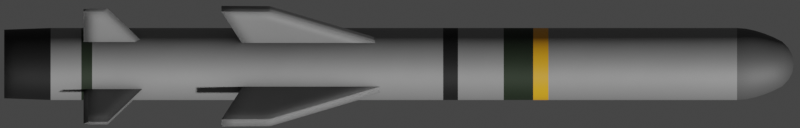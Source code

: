 # Source: Otomat.blend  (saved by Blender 3.4.6; exported with 4.5.12 LTS)
import bpy
from mathutils import Matrix  # noqa: F401  (used for matrix-valued properties, if any)

bpy.ops.wm.read_factory_settings(use_empty=True)
scene = bpy.context.scene
scene.name = 'Scene'

# ---- collections
col_collection = bpy.data.collections.new('Collection'); scene.collection.children.link(col_collection)

# ---- materials (node trees are filled in below, after node groups)
mat_main = bpy.data.materials.new('Main')
mat_black = bpy.data.materials.new('Black')
mat_green = bpy.data.materials.new('Green')
mat_gray = bpy.data.materials.new('Gray')
mat_material = bpy.data.materials.new('Material')

# ---- node groups
ng_mk48_shader = bpy.data.node_groups.new('Mk48 Shader', 'ShaderNodeTree')
_s = ng_mk48_shader.interface.new_socket(name='BSDF', in_out='OUTPUT', socket_type='NodeSocketShader')
_s = ng_mk48_shader.interface.new_socket(name='Color', in_out='INPUT', socket_type='NodeSocketColor')
_s.default_value = (0.2529, 0.2529, 0.2529, 1.0)
_s = ng_mk48_shader.interface.new_socket(name='Roughness', in_out='INPUT', socket_type='NodeSocketFloat')
_s.subtype = 'FACTOR'
_s.default_value = 0.5
_s.min_value = 0.0
_s.max_value = 1.0
_s = ng_mk48_shader.interface.new_socket(name='Metallic', in_out='INPUT', socket_type='NodeSocketFloat')
_s.subtype = 'FACTOR'
_s.default_value = 1.0
_s.min_value = 0.0
_s.max_value = 1.0
_N = ng_mk48_shader.nodes; _L = ng_mk48_shader.links
n0 = _N.new('NodeGroupOutput'); n0.name = 'Group Output'; n0.location = (421, 0)
n1 = _N.new('ShaderNodeBsdfPrincipled'); n1.name = 'Principled BSDF'; n1.location = (131, 46)
n1.distribution = 'GGX'
n1.subsurface_method = 'BURLEY'
n1.inputs[3].default_value = 1.45
n1.inputs[27].default_value = (0.0, 0.0, 0.0, 1.0)
n1.inputs[28].default_value = 1.0
n2 = _N.new('ShaderNodeAmbientOcclusion'); n2.name = 'Ambient Occlusion'; n2.location = (-85, 128)
n2.samples = 8
n3 = _N.new('ShaderNodeBevel'); n3.name = 'Bevel'; n3.location = (-265, -248)
n3.inputs[0].default_value = 0.1
n4 = _N.new('NodeGroupInput'); n4.name = 'Mk48 Shader'; n4.location = (-468, -27)
n5 = _N.new('ShaderNodeNewGeometry'); n5.name = 'Geometry'; n5.location = (-875, -245)
n6 = _N.new('ShaderNodeBump'); n6.name = 'Bump'; n6.location = (-470, -299)
n6.inputs[0].default_value = 0.01
n6.inputs[1].default_value = 1.0
n6.inputs[2].default_value = 1.0
n7 = _N.new('ShaderNodeTexNoise'); n7.name = 'Noise Texture'; n7.location = (-671, -234)
n7.inputs[2].default_value = 2.0
_L.new(n1.outputs[0], n0.inputs[0])
_L.new(n2.outputs[0], n1.inputs[0])
_L.new(n4.outputs[0], n2.inputs[0])
_L.new(n4.outputs[1], n1.inputs[2])
_L.new(n4.outputs[2], n1.inputs[1])
_L.new(n3.outputs[0], n2.inputs[2])
_L.new(n5.outputs[0], n7.inputs[0])
_L.new(n7.outputs[0], n6.inputs[3])
_L.new(n6.outputs[0], n3.inputs[1])
_L.new(n3.outputs[0], n1.inputs[5])
n0.is_active_output = True
ng_auto_smooth = bpy.data.node_groups.new('Auto Smooth', 'GeometryNodeTree')
_s = ng_auto_smooth.interface.new_socket(name='Geometry', in_out='OUTPUT', socket_type='NodeSocketGeometry')
_s = ng_auto_smooth.interface.new_socket(name='Geometry', in_out='INPUT', socket_type='NodeSocketGeometry')
_s = ng_auto_smooth.interface.new_socket(name='Angle', in_out='INPUT', socket_type='NodeSocketFloat')
_s.subtype = 'ANGLE'
_s.min_value = 0.0
_s.max_value = 3.142
ng_auto_smooth.is_modifier = True
_N = ng_auto_smooth.nodes; _L = ng_auto_smooth.links
n0 = _N.new('NodeGroupOutput'); n0.name = 'Group Output'; n0.location = (480, -100)
n1 = _N.new('NodeGroupInput'); n1.name = 'Group Input'; n1.location = (-420, -300)
n2 = _N.new('NodeGroupInput'); n2.name = 'Group Input.001'; n2.location = (-60, -100)
n3 = _N.new('GeometryNodeSetShadeSmooth'); n3.name = 'Set Shade Smooth'; n3.location = (120, -100)
n3.domain = 'EDGE'
n4 = _N.new('GeometryNodeSetShadeSmooth'); n4.name = 'Set Shade Smooth.001'; n4.location = (300, -100)
n5 = _N.new('GeometryNodeInputMeshEdgeAngle'); n5.name = 'Edge Angle'; n5.location = (-420, -220)
n6 = _N.new('GeometryNodeInputEdgeSmooth'); n6.name = 'Is Edge Smooth'; n6.location = (-60, -160)
n7 = _N.new('GeometryNodeInputShadeSmooth'); n7.name = 'Is Face Smooth'; n7.location = (-240, -340)
n8 = _N.new('FunctionNodeBooleanMath'); n8.name = 'Boolean Math'; n8.location = (-60, -220)
n9 = _N.new('FunctionNodeCompare'); n9.name = 'Compare'; n9.location = (-240, -180)
n9.operation = 'LESS_EQUAL'
_L.new(n5.outputs[0], n9.inputs[0])
_L.new(n4.outputs[0], n0.inputs[0])
_L.new(n1.outputs[1], n9.inputs[1])
_L.new(n9.outputs[0], n8.inputs[0])
_L.new(n7.outputs[0], n8.inputs[1])
_L.new(n2.outputs[0], n3.inputs[0])
_L.new(n6.outputs[0], n3.inputs[1])
_L.new(n3.outputs[0], n4.inputs[0])
_L.new(n8.outputs[0], n3.inputs[2])
n0.is_active_output = True

# ---- material node trees
mat_main.use_nodes = True; mat_main.node_tree.nodes.clear()
_N = mat_main.node_tree.nodes; _L = mat_main.node_tree.links
n0 = _N.new('ShaderNodeOutputMaterial'); n0.name = 'Material Output'; n0.location = (300, 300)
n1 = _N.new('ShaderNodeGroup'); n1.name = 'Mk48 Shader'; n1.location = (95, 311)
n1.label = 'Mk48 Shader'
n1.node_tree = ng_mk48_shader
n1.inputs[0].default_value = (0.3032, 0.3032, 0.3032, 0.0)
n1.inputs[1].default_value = 0.65
n1.inputs[2].default_value = 0.4
_L.new(n1.outputs[0], n0.inputs[0])
n0.is_active_output = True
mat_black.use_nodes = True; mat_black.node_tree.nodes.clear()
_N = mat_black.node_tree.nodes; _L = mat_black.node_tree.links
n0 = _N.new('ShaderNodeOutputMaterial'); n0.name = 'Material Output'; n0.location = (300, 300)
n1 = _N.new('ShaderNodeGroup'); n1.name = 'Mk48 Shader'; n1.location = (95, 311)
n1.label = 'Mk48 Shader'
n1.node_tree = ng_mk48_shader
n1.inputs[0].default_value = (0.01341, 0.01341, 0.01341, 0.0)
n1.inputs[1].default_value = 0.65
n1.inputs[2].default_value = 0.4
_L.new(n1.outputs[0], n0.inputs[0])
n0.is_active_output = True
mat_green.use_nodes = True; mat_green.node_tree.nodes.clear()
_N = mat_green.node_tree.nodes; _L = mat_green.node_tree.links
n0 = _N.new('ShaderNodeOutputMaterial'); n0.name = 'Material Output'; n0.location = (300, 300)
n1 = _N.new('ShaderNodeGroup'); n1.name = 'Mk48 Shader'; n1.location = (95, 311)
n1.label = 'Mk48 Shader'
n1.node_tree = ng_mk48_shader
n1.inputs[0].default_value = (0.01964, 0.03106, 0.01675, 0.0)
n1.inputs[1].default_value = 0.65
n1.inputs[2].default_value = 0.4
_L.new(n1.outputs[0], n0.inputs[0])
n0.is_active_output = True
mat_gray.use_nodes = True; mat_gray.node_tree.nodes.clear()
_N = mat_gray.node_tree.nodes; _L = mat_gray.node_tree.links
n0 = _N.new('ShaderNodeOutputMaterial'); n0.name = 'Material Output'; n0.location = (300, 300)
n1 = _N.new('ShaderNodeGroup'); n1.name = 'Mk48 Shader'; n1.location = (95, 311)
n1.label = 'Mk48 Shader'
n1.node_tree = ng_mk48_shader
n1.inputs[0].default_value = (0.1193, 0.1193, 0.1193, 0.0)
n1.inputs[1].default_value = 0.65
n1.inputs[2].default_value = 0.4
_L.new(n1.outputs[0], n0.inputs[0])
n0.is_active_output = True
mat_material.use_nodes = True; mat_material.node_tree.nodes.clear()
_N = mat_material.node_tree.nodes; _L = mat_material.node_tree.links
n0 = _N.new('ShaderNodeBsdfPrincipled'); n0.name = 'Principled BSDF'; n0.location = (10, 300)
n0.distribution = 'GGX'
n0.subsurface_method = 'RANDOM_WALK_SKIN'
n0.inputs[0].default_value = (0.8, 0.3671, 0.01294, 1.0)
n0.inputs[3].default_value = 1.45
n0.inputs[27].default_value = (0.0, 0.0, 0.0, 1.0)
n0.inputs[28].default_value = 1.0
n1 = _N.new('ShaderNodeOutputMaterial'); n1.name = 'Material Output'; n1.location = (300, 300)
_L.new(n0.outputs[0], n1.inputs[0])
n1.is_active_output = True

# ---- world
world_world = bpy.data.worlds.new('World'); scene.world = world_world
world_world.use_sun_shadow = False
world_world.sun_shadow_jitter_overblur = 0.0

# ---- cameras
cam_camera = bpy.data.cameras.new('Camera')
cam_camera.type = 'ORTHO'
cam_camera.clip_end = 100.0
cam_camera.ortho_scale = 4.5
cam_camera.show_mist = True

# ---- meshes
me_cylinder = bpy.data.meshes.new('Cylinder')
me_cylinder.from_pydata([(-1.981e-08, 0.1256, -1.9), (1.061e-08, 0.007892, 1.825), (0.0245, 0.1232, -1.9), (0.00154, 0.00774, 1.825), (0.04806, 0.116, -1.9), (0.00302, 0.007291, 1.825), (0.06978, 0.1044, -1.9), (0.004385, 0.006562, 1.825), (0.08881, 0.08881, -1.9), (0.00558, 0.00558, 1.825), (0.1044, 0.06978, -1.9), (0.006562, 0.004385, 1.825), (0.116, 0.04806, -1.9), (0.007291, 0.00302, 1.825), (0.1232, 0.0245, -1.9), (0.00774, 0.00154, 1.825), (0.1256, 6.281e-09, -1.9), (0.007892, 5.122e-08, 1.825), (0.1232, -0.0245, -1.9), (0.00774, -0.00154, 1.825), (0.116, -0.04806, -1.9), (0.007291, -0.00302, 1.825), (0.1044, -0.06978, -1.9), (0.006562, -0.004384, 1.825), (0.08881, -0.08881, -1.9), (0.00558, -0.00558, 1.825), (0.06978, -0.1044, -1.9), (0.004385, -0.006562, 1.825), (0.04806, -0.116, -1.9), (0.00302, -0.007291, 1.825), (0.0245, -0.1232, -1.9), (0.00154, -0.00774, 1.825), (-4.385e-08, -0.1256, -1.9), (8.04e-09, -0.007892, 1.825), (-0.0245, -0.1232, -1.9), (-0.00154, -0.00774, 1.825), (-0.04806, -0.116, -1.9), (-0.00302, -0.007291, 1.825), (-0.06978, -0.1044, -1.9), (-0.004385, -0.006562, 1.825), (-0.08881, -0.08881, -1.9), (-0.00558, -0.00558, 1.825), (-0.1044, -0.06978, -1.9), (-0.006562, -0.004384, 1.825), (-0.116, -0.04806, -1.9), (-0.007291, -0.00302, 1.825), (-0.1232, -0.0245, -1.9), (-0.00774, -0.00154, 1.825), (-0.1256, 1.242e-07, -1.9), (-0.007892, 5.824e-08, 1.825), (-0.1232, 0.0245, -1.9), (-0.00774, 0.00154, 1.825), (-0.116, 0.04806, -1.9), (-0.007291, 0.00302, 1.825), (-0.1044, 0.06978, -1.9), (-0.006562, 0.004385, 1.825), (-0.08881, 0.08881, -1.9), (-0.00558, 0.00558, 1.825), (-0.06978, 0.1044, -1.9), (-0.004384, 0.006562, 1.825), (-0.04806, 0.116, -1.9), (-0.00302, 0.007291, 1.825), (-0.0245, 0.1232, -1.9), (-0.00154, 0.00774, 1.825), (0.0, 0.17, 1.558), (0.03317, 0.1667, 1.558), (0.06506, 0.1571, 1.558), (0.09445, 0.1413, 1.558), (0.1202, 0.1202, 1.558), (0.1413, 0.09445, 1.558), (0.1571, 0.06506, 1.558), (0.1667, 0.03317, 1.558), (0.17, 1.283e-08, 1.558), (0.1667, -0.03317, 1.558), (0.1571, -0.06506, 1.558), (0.1413, -0.09445, 1.558), (0.1202, -0.1202, 1.558), (0.09445, -0.1413, 1.558), (0.06506, -0.1571, 1.558), (0.03317, -0.1667, 1.558), (-5.539e-08, -0.17, 1.558), (-0.03317, -0.1667, 1.558), (-0.06506, -0.1571, 1.558), (-0.09445, -0.1413, 1.558), (-0.1202, -0.1202, 1.558), (-0.1413, -0.09445, 1.558), (-0.1571, -0.06506, 1.558), (-0.1667, -0.03317, 1.558), (-0.17, 1.642e-07, 1.558), (-0.1667, 0.03317, 1.558), (-0.1571, 0.06506, 1.558), (-0.1413, 0.09445, 1.558), (-0.1202, 0.1202, 1.558), (-0.09445, 0.1413, 1.558), (-0.06506, 0.1571, 1.558), (-0.03317, 0.1667, 1.558), (3.625e-09, 0.127, 1.729), (0.02477, 0.1245, 1.729), (0.0486, 0.1173, 1.729), (0.07055, 0.1056, 1.729), (0.08979, 0.08979, 1.729), (0.1056, 0.07055, 1.729), (0.1173, 0.0486, 1.729), (0.1245, 0.02477, 1.729), (0.127, 2.302e-08, 1.729), (0.1245, -0.02477, 1.729), (0.1173, -0.0486, 1.729), (0.1056, -0.07055, 1.729), (0.08979, -0.08979, 1.729), (0.07055, -0.1056, 1.729), (0.0486, -0.1173, 1.729), (0.02477, -0.1245, 1.729), (-3.775e-08, -0.127, 1.729), (-0.02477, -0.1245, 1.729), (-0.0486, -0.1173, 1.729), (-0.07055, -0.1056, 1.729), (-0.08979, -0.08979, 1.729), (-0.1056, -0.07055, 1.729), (-0.1173, -0.0486, 1.729), (-0.1245, -0.02477, 1.729), (-0.127, 1.36e-07, 1.729), (-0.1245, 0.02477, 1.729), (-0.1173, 0.0486, 1.729), (-0.1056, 0.07055, 1.729), (-0.08979, 0.08979, 1.729), (-0.07055, 0.1056, 1.729), (-0.0486, 0.1173, 1.729), (-0.02477, 0.1245, 1.729), (6.647e-09, 0.07475, 1.801), (0.01458, 0.07332, 1.801), (0.02861, 0.06906, 1.801), (0.04153, 0.06215, 1.801), (0.05286, 0.05286, 1.801), (0.06215, 0.04153, 1.801), (0.06906, 0.02861, 1.801), (0.07332, 0.01458, 1.801), (0.07475, 3.534e-08, 1.801), (0.07332, -0.01458, 1.801), (0.06906, -0.02861, 1.801), (0.06215, -0.04153, 1.801), (0.05286, -0.05286, 1.801), (0.04153, -0.06215, 1.801), (0.02861, -0.06906, 1.801), (0.01458, -0.07332, 1.801), (-1.771e-08, -0.07475, 1.801), (-0.01458, -0.07332, 1.801), (-0.02861, -0.06906, 1.801), (-0.04153, -0.06215, 1.801), (-0.05286, -0.05286, 1.801), (-0.06215, -0.04153, 1.801), (-0.06906, -0.02861, 1.801), (-0.07332, -0.01458, 1.801), (-0.07475, 1.019e-07, 1.801), (-0.07332, 0.01458, 1.801), (-0.06906, 0.02861, 1.801), (-0.06215, 0.04153, 1.801), (-0.05286, 0.05286, 1.801), (-0.04153, 0.06215, 1.801), (-0.02861, 0.06906, 1.801), (-0.01458, 0.07332, 1.801), (0.03073, 0.1545, 1.643), (0.06028, 0.1455, 1.643), (0.08751, 0.131, 1.643), (0.1114, 0.1114, 1.643), (0.131, 0.08751, 1.643), (0.1455, 0.06028, 1.643), (0.1545, 0.03073, 1.643), (0.1575, 1.551e-08, 1.643), (0.1545, -0.03073, 1.643), (0.1455, -0.06028, 1.643), (0.131, -0.08751, 1.643), (0.1114, -0.1114, 1.643), (0.08751, -0.131, 1.643), (0.06028, -0.1455, 1.643), (0.03073, -0.1545, 1.643), (-5.027e-08, -0.1575, 1.643), (-0.03073, -0.1545, 1.643), (-0.06028, -0.1455, 1.643), (-0.08751, -0.131, 1.643), (-0.1114, -0.1114, 1.643), (-0.131, -0.08751, 1.643), (-0.1455, -0.06028, 1.643), (-0.1545, -0.03073, 1.643), (-0.1575, 1.557e-07, 1.643), (-0.1545, 0.03073, 1.643), (-0.1455, 0.06028, 1.643), (-0.131, 0.08751, 1.643), (-0.1114, 0.1114, 1.643), (-0.08751, 0.131, 1.643), (-0.06028, 0.1455, 1.643), (-0.03073, 0.1545, 1.643), (1.054e-09, 0.1575, 1.643), (0.03248, 0.1633, 1.601), (0.06371, 0.1538, 1.601), (0.09249, 0.1384, 1.601), (0.1177, 0.1177, 1.601), (0.1384, 0.09249, 1.601), (0.1538, 0.06371, 1.601), (0.1633, 0.03248, 1.601), (0.1665, 1.346e-08, 1.601), (0.1633, -0.03248, 1.601), (0.1538, -0.06371, 1.601), (0.1384, -0.09249, 1.601), (0.1177, -0.1177, 1.601), (0.09249, -0.1384, 1.601), (0.06371, -0.1538, 1.601), (0.03248, -0.1633, 1.601), (-5.401e-08, -0.1665, 1.601), (-0.03248, -0.1633, 1.601), (-0.06371, -0.1538, 1.601), (-0.09249, -0.1384, 1.601), (-0.1177, -0.1177, 1.601), (-0.1384, -0.09249, 1.601), (-0.1538, -0.06371, 1.601), (-0.1633, -0.03248, 1.601), (-0.1665, 1.616e-07, 1.601), (-0.1633, 0.03248, 1.601), (-0.1538, 0.06371, 1.601), (-0.1384, 0.09249, 1.601), (-0.1177, 0.1177, 1.601), (-0.09249, 0.1384, 1.601), (-0.06371, 0.1538, 1.601), (-0.03248, 0.1633, 1.601), (2.417e-10, 0.1665, 1.601), (2.109e-09, 0.1441, 1.686), (0.02811, 0.1413, 1.686), (0.05514, 0.1331, 1.686), (0.08006, 0.1198, 1.686), (0.1019, 0.1019, 1.686), (0.1198, 0.08006, 1.686), (0.1331, 0.05514, 1.686), (0.1413, 0.02811, 1.686), (0.1441, 1.888e-08, 1.686), (0.1413, -0.02811, 1.686), (0.1331, -0.05514, 1.686), (0.1198, -0.08006, 1.686), (0.1019, -0.1019, 1.686), (0.08006, -0.1198, 1.686), (0.05514, -0.1331, 1.686), (0.02811, -0.1413, 1.686), (-4.484e-08, -0.1441, 1.686), (-0.02811, -0.1413, 1.686), (-0.05514, -0.1331, 1.686), (-0.08006, -0.1198, 1.686), (-0.1019, -0.1019, 1.686), (-0.1198, -0.08006, 1.686), (-0.1331, -0.05514, 1.686), (-0.1413, -0.02811, 1.686), (-0.1441, 1.471e-07, 1.686), (-0.1413, 0.02811, 1.686), (-0.1331, 0.05514, 1.686), (-0.1198, 0.08006, 1.686), (-0.1019, 0.1019, 1.686), (-0.08006, 0.1198, 1.686), (-0.05514, 0.1331, 1.686), (-0.02811, 0.1413, 1.686), (0.02051, 0.1031, 1.772), (0.04024, 0.09714, 1.772), (0.05842, 0.08742, 1.772), (0.07435, 0.07435, 1.772), (0.08742, 0.05842, 1.772), (0.09714, 0.04024, 1.772), (0.1031, 0.02051, 1.772), (0.1051, 2.809e-08, 1.772), (0.1031, -0.02051, 1.772), (0.09714, -0.04024, 1.772), (0.08742, -0.05842, 1.772), (0.07435, -0.07435, 1.772), (0.05842, -0.08742, 1.772), (0.04024, -0.09714, 1.772), (0.02051, -0.1031, 1.772), (-2.941e-08, -0.1051, 1.772), (-0.02051, -0.1031, 1.772), (-0.04024, -0.09714, 1.772), (-0.05842, -0.08742, 1.772), (-0.07435, -0.07435, 1.772), (-0.08742, -0.05842, 1.772), (-0.09714, -0.04024, 1.772), (-0.1031, -0.02051, 1.772), (-0.1051, 1.217e-07, 1.772), (-0.1031, 0.02051, 1.772), (-0.09714, 0.04024, 1.772), (-0.08742, 0.05842, 1.772), (-0.07435, 0.07435, 1.772), (-0.05842, 0.08742, 1.772), (-0.04024, 0.09714, 1.772), (-0.02051, 0.1031, 1.772), (4.851e-09, 0.1051, 1.772), (0.03317, 0.1667, -1.681), (0.06506, 0.1571, -1.681), (0.09445, 0.1413, -1.681), (0.1202, 0.1202, -1.681), (0.1413, 0.09445, -1.681), (0.1571, 0.06506, -1.681), (0.1667, 0.03317, -1.681), (0.17, 1.283e-08, -1.681), (0.1667, -0.03317, -1.681), (0.1571, -0.06506, -1.681), (0.1413, -0.09445, -1.681), (0.1202, -0.1202, -1.681), (0.09445, -0.1413, -1.681), (0.06506, -0.1571, -1.681), (0.03317, -0.1667, -1.681), (-5.539e-08, -0.17, -1.681), (-0.03317, -0.1667, -1.681), (-0.06506, -0.1571, -1.681), (-0.09445, -0.1413, -1.681), (-0.1202, -0.1202, -1.681), (-0.1413, -0.09445, -1.681), (-0.1571, -0.06506, -1.681), (-0.1667, -0.03317, -1.681), (-0.17, 1.642e-07, -1.681), (-0.1667, 0.03317, -1.681), (-0.1571, 0.06506, -1.681), (-0.1413, 0.09445, -1.681), (-0.1202, 0.1202, -1.681), (-0.09445, 0.1413, -1.681), (-0.06506, 0.1571, -1.681), (-0.03317, 0.1667, -1.681), (0.0, 0.17, -1.681), (0.0, 0.17, 0.1712), (0.03317, 0.1667, 0.1712), (0.06506, 0.1571, 0.1712), (0.09445, 0.1413, 0.1712), (0.1202, 0.1202, 0.1712), (0.1413, 0.09445, 0.1712), (0.1571, 0.06506, 0.1712), (0.1667, 0.03317, 0.1712), (0.17, 1.283e-08, 0.1712), (0.1667, -0.03317, 0.1712), (0.1571, -0.06506, 0.1712), (0.1413, -0.09445, 0.1712), (0.1202, -0.1202, 0.1712), (0.09445, -0.1413, 0.1712), (0.06506, -0.1571, 0.1712), (0.03317, -0.1667, 0.1712), (-5.539e-08, -0.17, 0.1712), (-0.03317, -0.1667, 0.1712), (-0.06506, -0.1571, 0.1712), (-0.09445, -0.1413, 0.1712), (-0.1202, -0.1202, 0.1712), (-0.1413, -0.09445, 0.1712), (-0.1571, -0.06506, 0.1712), (-0.1667, -0.03317, 0.1712), (-0.17, 1.642e-07, 0.1712), (-0.1667, 0.03317, 0.1712), (-0.1571, 0.06506, 0.1712), (-0.1413, 0.09445, 0.1712), (-0.1202, 0.1202, 0.1712), (-0.09445, 0.1413, 0.1712), (-0.06506, 0.1571, 0.1712), (-0.03317, 0.1667, 0.1712), (0.0, 0.17, 0.241), (0.03317, 0.1667, 0.241), (0.06506, 0.1571, 0.241), (0.09445, 0.1413, 0.241), (0.1202, 0.1202, 0.241), (0.1413, 0.09445, 0.241), (0.1571, 0.06506, 0.241), (0.1667, 0.03317, 0.241), (0.17, 1.283e-08, 0.241), (0.1667, -0.03317, 0.241), (0.1571, -0.06506, 0.241), (0.1413, -0.09445, 0.241), (0.1202, -0.1202, 0.241), (0.09445, -0.1413, 0.241), (0.06506, -0.1571, 0.241), (0.03317, -0.1667, 0.241), (-5.539e-08, -0.17, 0.241), (-0.03317, -0.1667, 0.241), (-0.06506, -0.1571, 0.241), (-0.09445, -0.1413, 0.241), (-0.1202, -0.1202, 0.241), (-0.1413, -0.09445, 0.241), (-0.1571, -0.06506, 0.241), (-0.1667, -0.03317, 0.241), (-0.17, 1.642e-07, 0.241), (-0.1667, 0.03317, 0.241), (-0.1571, 0.06506, 0.241), (-0.1413, 0.09445, 0.241), (-0.1202, 0.1202, 0.241), (-0.09445, 0.1413, 0.241), (-0.06506, 0.1571, 0.241), (-0.03317, 0.1667, 0.241), (0.0, 0.17, 0.4568), (0.03317, 0.1667, 0.4568), (0.06506, 0.1571, 0.4568), (0.09445, 0.1413, 0.4568), (0.1202, 0.1202, 0.4568), (0.1413, 0.09445, 0.4568), (0.1571, 0.06506, 0.4568), (0.1667, 0.03317, 0.4568), (0.17, 1.283e-08, 0.4568), (0.1667, -0.03317, 0.4568), (0.1571, -0.06506, 0.4568), (0.1413, -0.09445, 0.4568), (0.1202, -0.1202, 0.4568), (0.09445, -0.1413, 0.4568), (0.06506, -0.1571, 0.4568), (0.03317, -0.1667, 0.4568), (-5.539e-08, -0.17, 0.4568), (-0.03317, -0.1667, 0.4568), (-0.06506, -0.1571, 0.4568), (-0.09445, -0.1413, 0.4568), (-0.1202, -0.1202, 0.4568), (-0.1413, -0.09445, 0.4568), (-0.1571, -0.06506, 0.4568), (-0.1667, -0.03317, 0.4568), (-0.17, 1.642e-07, 0.4568), (-0.1667, 0.03317, 0.4568), (-0.1571, 0.06506, 0.4568), (-0.1413, 0.09445, 0.4568), (-0.1202, 0.1202, 0.4568), (-0.09445, 0.1413, 0.4568), (-0.06506, 0.1571, 0.4568), (-0.03317, 0.1667, 0.4568), (0.0, 0.17, 0.6678), (0.03317, 0.1667, 0.6678), (0.06506, 0.1571, 0.6678), (0.09445, 0.1413, 0.6678), (0.1202, 0.1202, 0.6678), (0.1413, 0.09445, 0.6678), (0.1571, 0.06506, 0.6678), (0.1667, 0.03317, 0.6678), (0.17, 1.283e-08, 0.6678), (0.1667, -0.03317, 0.6678), (0.1571, -0.06506, 0.6678), (0.1413, -0.09445, 0.6678), (0.1202, -0.1202, 0.6678), (0.09445, -0.1413, 0.6678), (0.06506, -0.1571, 0.6678), (0.03317, -0.1667, 0.6678), (-5.539e-08, -0.17, 0.6678), (-0.03317, -0.1667, 0.6678), (-0.06506, -0.1571, 0.6678), (-0.09445, -0.1413, 0.6678), (-0.1202, -0.1202, 0.6678), (-0.1413, -0.09445, 0.6678), (-0.1571, -0.06506, 0.6678), (-0.1667, -0.03317, 0.6678), (-0.17, 1.642e-07, 0.6678), (-0.1667, 0.03317, 0.6678), (-0.1571, 0.06506, 0.6678), (-0.1413, 0.09445, 0.6678), (-0.1202, 0.1202, 0.6678), (-0.09445, 0.1413, 0.6678), (-0.06506, 0.1571, 0.6678), (-0.03317, 0.1667, 0.6678), (6.27e-10, 0.162, -1.9), (0.0316, 0.1589, -1.9), (0.06199, 0.1497, -1.9), (0.09, 0.1347, -1.9), (0.1145, 0.1145, -1.9), (0.1347, 0.09, -1.9), (0.1497, 0.06199, -1.9), (0.1589, 0.0316, -1.9), (0.162, 1.473e-08, -1.9), (0.1589, -0.0316, -1.9), (0.1497, -0.06199, -1.9), (0.1347, -0.09, -1.9), (0.1145, -0.1145, -1.9), (0.09, -0.1347, -1.9), (0.06199, -0.1497, -1.9), (0.0316, -0.1589, -1.9), (-5.216e-08, -0.162, -1.9), (-0.0316, -0.1589, -1.9), (-0.06199, -0.1497, -1.9), (-0.09, -0.1347, -1.9), (-0.1145, -0.1145, -1.9), (-0.1347, -0.09, -1.9), (-0.1497, -0.06199, -1.9), (-0.1589, -0.0316, -1.9), (-0.162, 1.589e-07, -1.9), (-0.1589, 0.0316, -1.9), (-0.1497, 0.06199, -1.9), (-0.1347, 0.09, -1.9), (-0.1145, 0.1145, -1.9), (-0.09, 0.1347, -1.9), (-0.06199, 0.1497, -1.9), (-0.0316, 0.1589, -1.9), (1.104e-07, 0.1256, -1.828), (0.0245, 0.1232, -1.828), (0.04806, 0.116, -1.828), (0.06978, 0.1044, -1.828), (0.08881, 0.08881, -1.828), (0.1044, 0.06978, -1.828), (0.116, 0.04806, -1.828), (0.1232, 0.0245, -1.828), (0.1256, 6.281e-09, -1.828), (0.1232, -0.0245, -1.828), (0.116, -0.04806, -1.828), (0.1044, -0.06978, -1.828), (0.08881, -0.08881, -1.828), (0.06978, -0.1044, -1.828), (0.04806, -0.116, -1.828), (0.0245, -0.1232, -1.828), (8.639e-08, -0.1256, -1.828), (-0.0245, -0.1232, -1.828), (-0.04806, -0.116, -1.828), (-0.06978, -0.1044, -1.828), (-0.08881, -0.08881, -1.828), (-0.1044, -0.06978, -1.828), (-0.116, -0.04806, -1.828), (-0.1232, -0.0245, -1.828), (-0.1256, 1.242e-07, -1.828), (-0.1232, 0.0245, -1.828), (-0.116, 0.04806, -1.828), (-0.1044, 0.06978, -1.828), (-0.08881, 0.08881, -1.828), (-0.06978, 0.1044, -1.828), (-0.04806, 0.116, -1.828), (-0.0245, 0.1232, -1.828), (0.03317, 0.1667, -1.536), (0.06506, 0.1571, -1.536), (0.09445, 0.1413, -1.536), (0.1202, 0.1202, -1.536), (0.1413, 0.09445, -1.536), (0.1571, 0.06506, -1.536), (0.1667, 0.03317, -1.536), (0.17, 1.283e-08, -1.536), (0.1667, -0.03317, -1.536), (0.1571, -0.06506, -1.536), (0.1413, -0.09445, -1.536), (0.1202, -0.1202, -1.536), (0.09445, -0.1413, -1.536), (0.06506, -0.1571, -1.536), (0.03317, -0.1667, -1.536), (-5.539e-08, -0.17, -1.536), (-0.03317, -0.1667, -1.536), (-0.06506, -0.1571, -1.536), (-0.09445, -0.1413, -1.536), (-0.1202, -0.1202, -1.536), (-0.1413, -0.09445, -1.536), (-0.1571, -0.06506, -1.536), (-0.1667, -0.03317, -1.536), (-0.17, 1.642e-07, -1.536), (-0.1667, 0.03317, -1.536), (-0.1571, 0.06506, -1.536), (-0.1413, 0.09445, -1.536), (-0.1202, 0.1202, -1.536), (-0.09445, 0.1413, -1.536), (-0.06506, 0.1571, -1.536), (-0.03317, 0.1667, -1.536), (0.0, 0.17, -1.536), (0.0, 0.17, -1.485), (0.03317, 0.1667, -1.485), (0.06506, 0.1571, -1.485), (0.09445, 0.1413, -1.485), (0.1202, 0.1202, -1.485), (0.1413, 0.09445, -1.485), (0.1571, 0.06506, -1.485), (0.1667, 0.03317, -1.485), (0.17, 1.283e-08, -1.485), (0.1667, -0.03317, -1.485), (0.1571, -0.06506, -1.485), (0.1413, -0.09445, -1.485), (0.1202, -0.1202, -1.485), (0.09445, -0.1413, -1.485), (0.06506, -0.1571, -1.485), (0.03317, -0.1667, -1.485), (-5.539e-08, -0.17, -1.485), (-0.03317, -0.1667, -1.485), (-0.06506, -0.1571, -1.485), (-0.09445, -0.1413, -1.485), (-0.1202, -0.1202, -1.485), (-0.1413, -0.09445, -1.485), (-0.1571, -0.06506, -1.485), (-0.1667, -0.03317, -1.485), (-0.17, 1.642e-07, -1.485), (-0.1667, 0.03317, -1.485), (-0.1571, 0.06506, -1.485), (-0.1413, 0.09445, -1.485), (-0.1202, 0.1202, -1.485), (-0.09445, 0.1413, -1.485), (-0.06506, 0.1571, -1.485), (-0.03317, 0.1667, -1.485), (8.629e-09, 0.04132, 1.819), (0.008062, 0.04053, 1.819), (0.01581, 0.03818, 1.819), (0.02296, 0.03436, 1.819), (0.02922, 0.02922, 1.819), (0.03436, 0.02296, 1.819), (0.03818, 0.01581, 1.819), (0.04053, 0.008062, 1.819), (0.04132, 4.328e-08, 1.819), (0.04053, -0.008062, 1.819), (0.03818, -0.01581, 1.819), (0.03436, -0.02296, 1.819), (0.02922, -0.02922, 1.819), (0.02296, -0.03436, 1.819), (0.01581, -0.03818, 1.819), (0.008062, -0.04053, 1.819), (-4.835e-09, -0.04132, 1.819), (-0.008062, -0.04053, 1.819), (-0.01581, -0.03818, 1.819), (-0.02296, -0.03436, 1.819), (-0.02922, -0.02922, 1.819), (-0.03436, -0.02296, 1.819), (-0.03818, -0.01581, 1.819), (-0.04053, -0.008061, 1.819), (-0.04132, 8.006e-08, 1.819), (-0.04053, 0.008062, 1.819), (-0.03818, 0.01581, 1.819), (-0.03436, 0.02296, 1.819), (-0.02922, 0.02922, 1.819), (-0.02296, 0.03436, 1.819), (-0.01581, 0.03818, 1.819), (-0.008061, 0.04053, 1.819), (0.03317, 0.1667, 0.5963), (0.06506, 0.1571, 0.5963), (0.09445, 0.1413, 0.5963), (0.1202, 0.1202, 0.5963), (0.1413, 0.09445, 0.5963), (0.1571, 0.06506, 0.5963), (0.1667, 0.03317, 0.5963), (0.17, 1.283e-08, 0.5963), (0.1667, -0.03317, 0.5963), (0.1571, -0.06506, 0.5963), (0.1413, -0.09445, 0.5963), (0.1202, -0.1202, 0.5963), (0.09445, -0.1413, 0.5963), (0.06506, -0.1571, 0.5963), (0.03317, -0.1667, 0.5963), (-5.539e-08, -0.17, 0.5963), (-0.03317, -0.1667, 0.5963), (-0.06506, -0.1571, 0.5963), (-0.09445, -0.1413, 0.5963), (-0.1202, -0.1202, 0.5963), (-0.1413, -0.09445, 0.5963), (-0.1571, -0.06506, 0.5963), (-0.1667, -0.03317, 0.5963), (-0.17, 1.642e-07, 0.5963), (-0.1667, 0.03317, 0.5963), (-0.1571, 0.06506, 0.5963), (-0.1413, 0.09445, 0.5963), (-0.1202, 0.1202, 0.5963), (-0.09445, 0.1413, 0.5963), (-0.06506, 0.1571, 0.5963), (-0.03317, 0.1667, 0.5963), (0.0, 0.17, 0.5963)], [], [(576, 1, 3, 577), (577, 3, 5, 578), (578, 5, 7, 579), (579, 7, 9, 580), (580, 9, 11, 581), (581, 11, 13, 582), (582, 13, 15, 583), (583, 15, 17, 584), (584, 17, 19, 585), (585, 19, 21, 586), (586, 21, 23, 587), (587, 23, 25, 588), (588, 25, 27, 589), (589, 27, 29, 590), (590, 29, 31, 591), (591, 31, 33, 592), (592, 33, 35, 593), (593, 35, 37, 594), (594, 37, 39, 595), (595, 39, 41, 596), (596, 41, 43, 597), (597, 43, 45, 598), (598, 45, 47, 599), (599, 47, 49, 600), (600, 49, 51, 601), (601, 51, 53, 602), (602, 53, 55, 603), (603, 55, 57, 604), (604, 57, 59, 605), (605, 59, 61, 606), (3, 1, 63, 61, 59, 57, 55, 53, 51, 49, 47, 45, 43, 41, 39, 37, 35, 33, 31, 29, 27, 25, 23, 21, 19, 17, 15, 13, 11, 9, 7, 5), (606, 61, 63, 607), (607, 63, 1, 576), (12, 14, 487, 486), (447, 95, 64, 416), (446, 94, 95, 447), (445, 93, 94, 446), (444, 92, 93, 445), (443, 91, 92, 444), (442, 90, 91, 443), (441, 89, 90, 442), (440, 88, 89, 441), (439, 87, 88, 440), (438, 86, 87, 439), (437, 85, 86, 438), (436, 84, 85, 437), (435, 83, 84, 436), (434, 82, 83, 435), (433, 81, 82, 434), (432, 80, 81, 433), (431, 79, 80, 432), (430, 78, 79, 431), (429, 77, 78, 430), (428, 76, 77, 429), (427, 75, 76, 428), (426, 74, 75, 427), (425, 73, 74, 426), (424, 72, 73, 425), (423, 71, 72, 424), (422, 70, 71, 423), (421, 69, 70, 422), (420, 68, 69, 421), (419, 67, 68, 420), (418, 66, 67, 419), (417, 65, 66, 418), (416, 64, 65, 417), (255, 127, 96, 224), (254, 126, 127, 255), (253, 125, 126, 254), (252, 124, 125, 253), (251, 123, 124, 252), (250, 122, 123, 251), (249, 121, 122, 250), (248, 120, 121, 249), (247, 119, 120, 248), (246, 118, 119, 247), (245, 117, 118, 246), (244, 116, 117, 245), (243, 115, 116, 244), (242, 114, 115, 243), (241, 113, 114, 242), (240, 112, 113, 241), (239, 111, 112, 240), (238, 110, 111, 239), (237, 109, 110, 238), (236, 108, 109, 237), (235, 107, 108, 236), (234, 106, 107, 235), (233, 105, 106, 234), (232, 104, 105, 233), (231, 103, 104, 232), (230, 102, 103, 231), (229, 101, 102, 230), (228, 100, 101, 229), (227, 99, 100, 228), (226, 98, 99, 227), (225, 97, 98, 226), (224, 96, 97, 225), (286, 159, 128, 287), (285, 158, 159, 286), (284, 157, 158, 285), (283, 156, 157, 284), (282, 155, 156, 283), (281, 154, 155, 282), (280, 153, 154, 281), (279, 152, 153, 280), (278, 151, 152, 279), (277, 150, 151, 278), (276, 149, 150, 277), (275, 148, 149, 276), (274, 147, 148, 275), (273, 146, 147, 274), (272, 145, 146, 273), (271, 144, 145, 272), (270, 143, 144, 271), (269, 142, 143, 270), (268, 141, 142, 269), (267, 140, 141, 268), (266, 139, 140, 267), (265, 138, 139, 266), (264, 137, 138, 265), (263, 136, 137, 264), (262, 135, 136, 263), (261, 134, 135, 262), (260, 133, 134, 261), (259, 132, 133, 260), (258, 131, 132, 259), (257, 130, 131, 258), (256, 129, 130, 257), (287, 128, 129, 256), (223, 191, 160, 192), (192, 160, 161, 193), (193, 161, 162, 194), (194, 162, 163, 195), (195, 163, 164, 196), (196, 164, 165, 197), (197, 165, 166, 198), (198, 166, 167, 199), (199, 167, 168, 200), (200, 168, 169, 201), (201, 169, 170, 202), (202, 170, 171, 203), (203, 171, 172, 204), (204, 172, 173, 205), (205, 173, 174, 206), (206, 174, 175, 207), (207, 175, 176, 208), (208, 176, 177, 209), (209, 177, 178, 210), (210, 178, 179, 211), (211, 179, 180, 212), (212, 180, 181, 213), (213, 181, 182, 214), (214, 182, 183, 215), (215, 183, 184, 216), (216, 184, 185, 217), (217, 185, 186, 218), (218, 186, 187, 219), (219, 187, 188, 220), (220, 188, 189, 221), (221, 189, 190, 222), (222, 190, 191, 223), (95, 222, 223, 64), (94, 221, 222, 95), (93, 220, 221, 94), (92, 219, 220, 93), (91, 218, 219, 92), (90, 217, 218, 91), (89, 216, 217, 90), (88, 215, 216, 89), (87, 214, 215, 88), (86, 213, 214, 87), (85, 212, 213, 86), (84, 211, 212, 85), (83, 210, 211, 84), (82, 209, 210, 83), (81, 208, 209, 82), (80, 207, 208, 81), (79, 206, 207, 80), (78, 205, 206, 79), (77, 204, 205, 78), (76, 203, 204, 77), (75, 202, 203, 76), (74, 201, 202, 75), (73, 200, 201, 74), (72, 199, 200, 73), (71, 198, 199, 72), (70, 197, 198, 71), (69, 196, 197, 70), (68, 195, 196, 69), (67, 194, 195, 68), (66, 193, 194, 67), (65, 192, 193, 66), (64, 223, 192, 65), (191, 224, 225, 160), (160, 225, 226, 161), (161, 226, 227, 162), (162, 227, 228, 163), (163, 228, 229, 164), (164, 229, 230, 165), (165, 230, 231, 166), (166, 231, 232, 167), (167, 232, 233, 168), (168, 233, 234, 169), (169, 234, 235, 170), (170, 235, 236, 171), (171, 236, 237, 172), (172, 237, 238, 173), (173, 238, 239, 174), (174, 239, 240, 175), (175, 240, 241, 176), (176, 241, 242, 177), (177, 242, 243, 178), (178, 243, 244, 179), (179, 244, 245, 180), (180, 245, 246, 181), (181, 246, 247, 182), (182, 247, 248, 183), (183, 248, 249, 184), (184, 249, 250, 185), (185, 250, 251, 186), (186, 251, 252, 187), (187, 252, 253, 188), (188, 253, 254, 189), (189, 254, 255, 190), (190, 255, 224, 191), (96, 287, 256, 97), (97, 256, 257, 98), (98, 257, 258, 99), (99, 258, 259, 100), (100, 259, 260, 101), (101, 260, 261, 102), (102, 261, 262, 103), (103, 262, 263, 104), (104, 263, 264, 105), (105, 264, 265, 106), (106, 265, 266, 107), (107, 266, 267, 108), (108, 267, 268, 109), (109, 268, 269, 110), (110, 269, 270, 111), (111, 270, 271, 112), (112, 271, 272, 113), (113, 272, 273, 114), (114, 273, 274, 115), (115, 274, 275, 116), (116, 275, 276, 117), (117, 276, 277, 118), (118, 277, 278, 119), (119, 278, 279, 120), (120, 279, 280, 121), (121, 280, 281, 122), (122, 281, 282, 123), (123, 282, 283, 124), (124, 283, 284, 125), (125, 284, 285, 126), (126, 285, 286, 127), (127, 286, 287, 96), (448, 319, 288, 449), (449, 288, 289, 450), (450, 289, 290, 451), (451, 290, 291, 452), (452, 291, 292, 453), (453, 292, 293, 454), (454, 293, 294, 455), (455, 294, 295, 456), (456, 295, 296, 457), (457, 296, 297, 458), (458, 297, 298, 459), (459, 298, 299, 460), (460, 299, 300, 461), (461, 300, 301, 462), (462, 301, 302, 463), (463, 302, 303, 464), (464, 303, 304, 465), (465, 304, 305, 466), (466, 305, 306, 467), (467, 306, 307, 468), (468, 307, 308, 469), (469, 308, 309, 470), (470, 309, 310, 471), (471, 310, 311, 472), (472, 311, 312, 473), (473, 312, 313, 474), (474, 313, 314, 475), (475, 314, 315, 476), (476, 315, 316, 477), (477, 316, 317, 478), (478, 317, 318, 479), (479, 318, 319, 448), (544, 320, 321, 545), (545, 321, 322, 546), (546, 322, 323, 547), (547, 323, 324, 548), (548, 324, 325, 549), (549, 325, 326, 550), (550, 326, 327, 551), (551, 327, 328, 552), (552, 328, 329, 553), (553, 329, 330, 554), (554, 330, 331, 555), (555, 331, 332, 556), (556, 332, 333, 557), (557, 333, 334, 558), (558, 334, 335, 559), (559, 335, 336, 560), (560, 336, 337, 561), (561, 337, 338, 562), (562, 338, 339, 563), (563, 339, 340, 564), (564, 340, 341, 565), (565, 341, 342, 566), (566, 342, 343, 567), (567, 343, 344, 568), (568, 344, 345, 569), (569, 345, 346, 570), (570, 346, 347, 571), (571, 347, 348, 572), (572, 348, 349, 573), (573, 349, 350, 574), (574, 350, 351, 575), (575, 351, 320, 544), (320, 352, 353, 321), (321, 353, 354, 322), (322, 354, 355, 323), (323, 355, 356, 324), (324, 356, 357, 325), (325, 357, 358, 326), (326, 358, 359, 327), (327, 359, 360, 328), (328, 360, 361, 329), (329, 361, 362, 330), (330, 362, 363, 331), (331, 363, 364, 332), (332, 364, 365, 333), (333, 365, 366, 334), (334, 366, 367, 335), (335, 367, 368, 336), (336, 368, 369, 337), (337, 369, 370, 338), (338, 370, 371, 339), (339, 371, 372, 340), (340, 372, 373, 341), (341, 373, 374, 342), (342, 374, 375, 343), (343, 375, 376, 344), (344, 376, 377, 345), (345, 377, 378, 346), (346, 378, 379, 347), (347, 379, 380, 348), (348, 380, 381, 349), (349, 381, 382, 350), (350, 382, 383, 351), (351, 383, 352, 320), (352, 384, 385, 353), (353, 385, 386, 354), (354, 386, 387, 355), (355, 387, 388, 356), (356, 388, 389, 357), (357, 389, 390, 358), (358, 390, 391, 359), (359, 391, 392, 360), (360, 392, 393, 361), (361, 393, 394, 362), (362, 394, 395, 363), (363, 395, 396, 364), (364, 396, 397, 365), (365, 397, 398, 366), (366, 398, 399, 367), (367, 399, 400, 368), (368, 400, 401, 369), (369, 401, 402, 370), (370, 402, 403, 371), (371, 403, 404, 372), (372, 404, 405, 373), (373, 405, 406, 374), (374, 406, 407, 375), (375, 407, 408, 376), (376, 408, 409, 377), (377, 409, 410, 378), (378, 410, 411, 379), (379, 411, 412, 380), (380, 412, 413, 381), (381, 413, 414, 382), (382, 414, 415, 383), (383, 415, 384, 352), (639, 416, 417, 608), (608, 417, 418, 609), (609, 418, 419, 610), (610, 419, 420, 611), (611, 420, 421, 612), (612, 421, 422, 613), (613, 422, 423, 614), (614, 423, 424, 615), (615, 424, 425, 616), (616, 425, 426, 617), (617, 426, 427, 618), (618, 427, 428, 619), (619, 428, 429, 620), (620, 429, 430, 621), (621, 430, 431, 622), (622, 431, 432, 623), (623, 432, 433, 624), (624, 433, 434, 625), (625, 434, 435, 626), (626, 435, 436, 627), (627, 436, 437, 628), (628, 437, 438, 629), (629, 438, 439, 630), (630, 439, 440, 631), (631, 440, 441, 632), (632, 441, 442, 633), (633, 442, 443, 634), (634, 443, 444, 635), (635, 444, 445, 636), (636, 445, 446, 637), (637, 446, 447, 638), (638, 447, 416, 639), (2, 0, 448, 449), (4, 2, 449, 450), (6, 4, 450, 451), (8, 6, 451, 452), (10, 8, 452, 453), (12, 10, 453, 454), (14, 12, 454, 455), (16, 14, 455, 456), (18, 16, 456, 457), (20, 18, 457, 458), (22, 20, 458, 459), (24, 22, 459, 460), (26, 24, 460, 461), (28, 26, 461, 462), (30, 28, 462, 463), (32, 30, 463, 464), (34, 32, 464, 465), (36, 34, 465, 466), (38, 36, 466, 467), (40, 38, 467, 468), (42, 40, 468, 469), (44, 42, 469, 470), (46, 44, 470, 471), (48, 46, 471, 472), (50, 48, 472, 473), (52, 50, 473, 474), (54, 52, 474, 475), (56, 54, 475, 476), (58, 56, 476, 477), (60, 58, 477, 478), (62, 60, 478, 479), (0, 62, 479, 448), (480, 481, 482, 483, 484, 485, 486, 487, 488, 489, 490, 491, 492, 493, 494, 495, 496, 497, 498, 499, 500, 501, 502, 503, 504, 505, 506, 507, 508, 509, 510, 511), (40, 42, 501, 500), (14, 16, 488, 487), (42, 44, 502, 501), (16, 18, 489, 488), (44, 46, 503, 502), (18, 20, 490, 489), (46, 48, 504, 503), (20, 22, 491, 490), (48, 50, 505, 504), (22, 24, 492, 491), (50, 52, 506, 505), (24, 26, 493, 492), (52, 54, 507, 506), (26, 28, 494, 493), (0, 2, 481, 480), (54, 56, 508, 507), (28, 30, 495, 494), (2, 4, 482, 481), (56, 58, 509, 508), (30, 32, 496, 495), (4, 6, 483, 482), (58, 60, 510, 509), (32, 34, 497, 496), (6, 8, 484, 483), (60, 62, 511, 510), (34, 36, 498, 497), (8, 10, 485, 484), (62, 0, 480, 511), (36, 38, 499, 498), (10, 12, 486, 485), (38, 40, 500, 499), (318, 542, 543, 319), (317, 541, 542, 318), (316, 540, 541, 317), (315, 539, 540, 316), (314, 538, 539, 315), (313, 537, 538, 314), (312, 536, 537, 313), (311, 535, 536, 312), (310, 534, 535, 311), (309, 533, 534, 310), (308, 532, 533, 309), (307, 531, 532, 308), (306, 530, 531, 307), (305, 529, 530, 306), (304, 528, 529, 305), (303, 527, 528, 304), (302, 526, 527, 303), (301, 525, 526, 302), (300, 524, 525, 301), (299, 523, 524, 300), (298, 522, 523, 299), (297, 521, 522, 298), (296, 520, 521, 297), (295, 519, 520, 296), (294, 518, 519, 295), (293, 517, 518, 294), (292, 516, 517, 293), (291, 515, 516, 292), (290, 514, 515, 291), (289, 513, 514, 290), (288, 512, 513, 289), (319, 543, 512, 288), (542, 575, 544, 543), (541, 574, 575, 542), (540, 573, 574, 541), (539, 572, 573, 540), (538, 571, 572, 539), (537, 570, 571, 538), (536, 569, 570, 537), (535, 568, 569, 536), (534, 567, 568, 535), (533, 566, 567, 534), (532, 565, 566, 533), (531, 564, 565, 532), (530, 563, 564, 531), (529, 562, 563, 530), (528, 561, 562, 529), (527, 560, 561, 528), (526, 559, 560, 527), (525, 558, 559, 526), (524, 557, 558, 525), (523, 556, 557, 524), (522, 555, 556, 523), (521, 554, 555, 522), (520, 553, 554, 521), (519, 552, 553, 520), (518, 551, 552, 519), (517, 550, 551, 518), (516, 549, 550, 517), (515, 548, 549, 516), (514, 547, 548, 515), (513, 546, 547, 514), (512, 545, 546, 513), (543, 544, 545, 512), (159, 607, 576, 128), (158, 606, 607, 159), (157, 605, 606, 158), (156, 604, 605, 157), (155, 603, 604, 156), (154, 602, 603, 155), (153, 601, 602, 154), (152, 600, 601, 153), (151, 599, 600, 152), (150, 598, 599, 151), (149, 597, 598, 150), (148, 596, 597, 149), (147, 595, 596, 148), (146, 594, 595, 147), (145, 593, 594, 146), (144, 592, 593, 145), (143, 591, 592, 144), (142, 590, 591, 143), (141, 589, 590, 142), (140, 588, 589, 141), (139, 587, 588, 140), (138, 586, 587, 139), (137, 585, 586, 138), (136, 584, 585, 137), (135, 583, 584, 136), (134, 582, 583, 135), (133, 581, 582, 134), (132, 580, 581, 133), (131, 579, 580, 132), (130, 578, 579, 131), (129, 577, 578, 130), (128, 576, 577, 129), (415, 638, 639, 384), (414, 637, 638, 415), (413, 636, 637, 414), (412, 635, 636, 413), (411, 634, 635, 412), (410, 633, 634, 411), (409, 632, 633, 410), (408, 631, 632, 409), (407, 630, 631, 408), (406, 629, 630, 407), (405, 628, 629, 406), (404, 627, 628, 405), (403, 626, 627, 404), (402, 625, 626, 403), (401, 624, 625, 402), (400, 623, 624, 401), (399, 622, 623, 400), (398, 621, 622, 399), (397, 620, 621, 398), (396, 619, 620, 397), (395, 618, 619, 396), (394, 617, 618, 395), (393, 616, 617, 394), (392, 615, 616, 393), (391, 614, 615, 392), (390, 613, 614, 391), (389, 612, 613, 390), (388, 611, 612, 389), (387, 610, 611, 388), (386, 609, 610, 387), (385, 608, 609, 386), (384, 639, 608, 385)])
me_cylinder.polygons.foreach_set('use_smooth', [True] * 610)
me_cylinder.polygons.foreach_set('material_index', [4, 4, 4, 4, 4, 4, 4, 4, 4, 4, 4, 4, 4, 4, 4, 4, 4, 4, 4, 4, 4, 4, 4, 4, 4, 4, 4, 4, 4, 4, 4, 4, 4, 0, 0, 0, 0, 0, 0, 0, 0, 0, 0, 0, 0, 0, 0, 0, 0, 0, 0, 0, 0, 0, 0, 0, 0, 0, 0, 0, 0, 0, 0, 0, 0, 0, 4, 4, 4, 4, 4, 4, 4, 4, 4, 4, 4, 4, 4, 4, 4, 4, 4, 4, 4, 4, 4, 4, 4, 4, 4, 4, 4, 4, 4, 4, 4, 4, 4, 4, 4, 4, 4, 4, 4, 4, 4, 4, 4, 4, 4, 4, 4, 4, 4, 4, 4, 4, 4, 4, 4, 4, 4, 4, 4, 4, 4, 4, 4, 4, 4, 4, 4, 4, 4, 4, 4, 4, 4, 4, 4, 4, 4, 4, 4, 4, 4, 4, 4, 4, 4, 4, 4, 4, 4, 4, 4, 4, 4, 4, 4, 4, 4, 4, 4, 4, 4, 4, 4, 4, 4, 4, 4, 4, 4, 4, 4, 4, 4, 4, 4, 4, 4, 4, 4, 4, 4, 4, 4, 4, 4, 4, 4, 4, 4, 4, 4, 4, 4, 4, 4, 4, 4, 4, 4, 4, 4, 4, 4, 4, 4, 4, 4, 4, 4, 4, 4, 4, 4, 4, 4, 4, 4, 4, 4, 4, 4, 4, 4, 4, 4, 4, 4, 4, 4, 4, 4, 4, 4, 4, 4, 4, 4, 4, 4, 4, 4, 4, 4, 4, 4, 4, 4, 4, 4, 4, 4, 4, 1, 1, 1, 1, 1, 1, 1, 1, 1, 1, 1, 1, 1, 1, 1, 1, 1, 1, 1, 1, 1, 1, 1, 1, 1, 1, 1, 1, 1, 1, 1, 1, 0, 0, 0, 0, 0, 0, 0, 0, 0, 0, 0, 0, 0, 0, 0, 0, 0, 3, 0, 0, 0, 0, 0, 0, 0, 0, 0, 0, 0, 0, 0, 0, 1, 1, 1, 1, 1, 1, 1, 1, 1, 1, 1, 1, 1, 1, 1, 1, 1, 1, 1, 1, 1, 1, 1, 1, 1, 1, 1, 1, 1, 1, 1, 1, 0, 0, 0, 0, 0, 0, 0, 0, 0, 0, 0, 0, 0, 0, 0, 0, 0, 3, 0, 0, 0, 0, 0, 0, 0, 0, 0, 0, 0, 0, 0, 0, 6, 6, 6, 6, 6, 6, 6, 6, 6, 6, 6, 6, 6, 6, 6, 6, 6, 6, 6, 6, 6, 6, 6, 6, 6, 6, 6, 6, 6, 6, 6, 6, 0, 0, 0, 0, 0, 0, 0, 0, 0, 0, 0, 0, 0, 0, 0, 0, 0, 1, 0, 0, 0, 0, 0, 0, 0, 0, 0, 0, 0, 0, 0, 0, 0, 0, 0, 0, 0, 0, 0, 0, 0, 0, 0, 0, 0, 0, 0, 0, 0, 0, 0, 0, 0, 0, 0, 0, 0, 0, 1, 0, 0, 0, 0, 0, 0, 0, 0, 0, 0, 0, 0, 0, 0, 0, 0, 0, 0, 0, 3, 0, 0, 0, 0, 0, 0, 0, 0, 0, 0, 0, 0, 0, 0, 0, 0, 0, 2, 2, 2, 2, 2, 2, 2, 2, 2, 2, 2, 2, 2, 2, 2, 2, 2, 2, 2, 2, 2, 2, 2, 2, 2, 2, 2, 2, 2, 2, 2, 2, 4, 4, 4, 4, 4, 4, 4, 4, 4, 4, 4, 4, 4, 4, 4, 4, 4, 4, 4, 4, 4, 4, 4, 4, 4, 4, 4, 4, 4, 4, 4, 4, 2, 2, 2, 2, 2, 2, 2, 2, 2, 2, 2, 2, 2, 2, 2, 2, 2, 2, 2, 2, 2, 2, 2, 2, 2, 2, 2, 2, 2, 2, 2, 2])
_uv = me_cylinder.uv_layers.new(name='UVMap')
_uv.uv.foreach_set('vector', [1.0, 0.9944, 1.0, 1.0, 0.9688, 1.0, 0.9688, 0.9944, 0.9688, 0.9944, 0.9688, 1.0, 0.9375, 1.0, 0.9375, 0.9944, 0.9375, 0.9944, 0.9375, 1.0, 0.9062, 1.0, 0.9062, 0.9944, 0.9062, 0.9944, 0.9062, 1.0, 0.875, 1.0, 0.875, 0.9944, 0.875, 0.9944, 0.875, 1.0, 0.8438, 1.0, 0.8438, 0.9944, 0.8438, 0.9944, 0.8438, 1.0, 0.8125, 1.0, 0.8125, 0.9944, 0.8125, 0.9944, 0.8125, 1.0, 0.7812, 1.0, 0.7812, 0.9944, 0.7812, 0.9944, 0.7812, 1.0, 0.75, 1.0, 0.75, 0.9944, 0.75, 0.9944, 0.75, 1.0, 0.7188, 1.0, 0.7188, 0.9944, 0.7188, 0.9944, 0.7188, 1.0, 0.6875, 1.0, 0.6875, 0.9944, 0.6875, 0.9944, 0.6875, 1.0, 0.6562, 1.0, 0.6562, 0.9944, 0.6562, 0.9944, 0.6562, 1.0, 0.625, 1.0, 0.625, 0.9944, 0.625, 0.9944, 0.625, 1.0, 0.5938, 1.0, 0.5938, 0.9944, 0.5938, 0.9944, 0.5938, 1.0, 0.5625, 1.0, 0.5625, 0.9944, 0.5625, 0.9944, 0.5625, 1.0, 0.5312, 1.0, 0.5312, 0.9944, 0.5312, 0.9944, 0.5312, 1.0, 0.5, 1.0, 0.5, 0.9944, 0.5, 0.9944, 0.5, 1.0, 0.4688, 1.0, 0.4688, 0.9944, 0.4688, 0.9944, 0.4688, 1.0, 0.4375, 1.0, 0.4375, 0.9944, 0.4375, 0.9944, 0.4375, 1.0, 0.4062, 1.0, 0.4062, 0.9944, 0.4062, 0.9944, 0.4062, 1.0, 0.375, 1.0, 0.375, 0.9944, 0.375, 0.9944, 0.375, 1.0, 0.3438, 1.0, 0.3438, 0.9944, 0.3438, 0.9944, 0.3438, 1.0, 0.3125, 1.0, 0.3125, 0.9944, 0.3125, 0.9944, 0.3125, 1.0, 0.2812, 1.0, 0.2812, 0.9944, 0.2812, 0.9944, 0.2812, 1.0, 0.25, 1.0, 0.25, 0.9944, 0.25, 0.9944, 0.25, 1.0, 0.2188, 1.0, 0.2188, 0.9944, 0.2188, 0.9944, 0.2188, 1.0, 0.1875, 1.0, 0.1875, 0.9944, 0.1875, 0.9944, 0.1875, 1.0, 0.1562, 1.0, 0.1562, 0.9944, 0.1562, 0.9944, 0.1562, 1.0, 0.125, 1.0, 0.125, 0.9944, 0.125, 0.9944, 0.125, 1.0, 0.09375, 1.0, 0.09375, 0.9944, 0.09375, 0.9944, 0.09375, 1.0, 0.0625, 1.0, 0.0625, 0.9944, 0.2968, 0.4854, 0.25, 0.49, 0.2032, 0.4854, 0.1582, 0.4717, 0.1167, 0.4496, 0.08029, 0.4197, 0.05045, 0.3833, 0.02827, 0.3418, 0.01461, 0.2968, 0.01, 0.25, 0.01461, 0.2032, 0.02827, 0.1582, 0.05045, 0.1167, 0.08029, 0.08029, 0.1167, 0.05045, 0.1582, 0.02827, 0.2032, 0.01461, 0.25, 0.01, 0.2968, 0.01461, 0.3418, 0.02827, 0.3833, 0.05045, 0.4197, 0.08029, 0.4496, 0.1167, 0.4717, 0.1582, 0.4854, 0.2032, 0.49, 0.25, 0.4854, 0.2968, 0.4717, 0.3418, 0.4496, 0.3833, 0.4197, 0.4197, 0.3833, 0.4496, 0.3418, 0.4717, 0.0625, 0.9944, 0.0625, 1.0, 0.03125, 1.0, 0.03125, 0.9944, 0.03125, 0.9944, 0.03125, 1.0, 0.0, 1.0, 0.0, 0.9944, 0.9219, 0.3212, 0.9325, 0.2863, 0.9325, 0.2863, 0.9219, 0.3212, 0.03125, 0.8379, 0.03125, 0.955, 0.0, 0.955, 0.0, 0.8379, 0.0625, 0.8379, 0.0625, 0.955, 0.03125, 0.955, 0.03125, 0.8379, 0.09375, 0.8379, 0.09375, 0.955, 0.0625, 0.955, 0.0625, 0.8379, 0.125, 0.8379, 0.125, 0.955, 0.09375, 0.955, 0.09375, 0.8379, 0.1562, 0.8379, 0.1562, 0.955, 0.125, 0.955, 0.125, 0.8379, 0.1875, 0.8379, 0.1875, 0.955, 0.1562, 0.955, 0.1562, 0.8379, 0.2188, 0.8379, 0.2188, 0.955, 0.1875, 0.955, 0.1875, 0.8379, 0.25, 0.8379, 0.25, 0.955, 0.2188, 0.955, 0.2188, 0.8379, 0.2812, 0.8379, 0.2812, 0.955, 0.25, 0.955, 0.25, 0.8379, 0.3125, 0.8379, 0.3125, 0.955, 0.2812, 0.955, 0.2812, 0.8379, 0.3438, 0.8379, 0.3438, 0.955, 0.3125, 0.955, 0.3125, 0.8379, 0.375, 0.8379, 0.375, 0.955, 0.3438, 0.955, 0.3438, 0.8379, 0.4063, 0.8379, 0.4062, 0.955, 0.375, 0.955, 0.375, 0.8379, 0.4375, 0.8379, 0.4375, 0.955, 0.4062, 0.955, 0.4063, 0.8379, 0.4688, 0.8379, 0.4688, 0.955, 0.4375, 0.955, 0.4375, 0.8379, 0.5, 0.8379, 0.5, 0.955, 0.4688, 0.955, 0.4688, 0.8379, 0.5312, 0.8379, 0.5312, 0.955, 0.5, 0.955, 0.5, 0.8379, 0.5625, 0.8379, 0.5625, 0.955, 0.5312, 0.955, 0.5312, 0.8379, 0.5938, 0.8379, 0.5938, 0.955, 0.5625, 0.955, 0.5625, 0.8379, 0.625, 0.8379, 0.625, 0.955, 0.5938, 0.955, 0.5938, 0.8379, 0.6562, 0.8379, 0.6562, 0.955, 0.625, 0.955, 0.625, 0.8379, 0.6875, 0.8379, 0.6875, 0.955, 0.6562, 0.955, 0.6562, 0.8379, 0.7188, 0.8379, 0.7188, 0.955, 0.6875, 0.955, 0.6875, 0.8379, 0.75, 0.8379, 0.75, 0.955, 0.7188, 0.955, 0.7188, 0.8379, 0.7813, 0.8379, 0.7812, 0.955, 0.75, 0.955, 0.75, 0.8379, 0.8125, 0.8379, 0.8125, 0.955, 0.7812, 0.955, 0.7813, 0.8379, 0.8438, 0.8379, 0.8438, 0.955, 0.8125, 0.955, 0.8125, 0.8379, 0.875, 0.8379, 0.875, 0.955, 0.8438, 0.955, 0.8438, 0.8379, 0.9062, 0.8379, 0.9062, 0.955, 0.875, 0.955, 0.875, 0.8379, 0.9375, 0.8379, 0.9375, 0.955, 0.9062, 0.955, 0.9062, 0.8379, 0.9688, 0.8379, 0.9688, 0.955, 0.9375, 0.955, 0.9375, 0.8379, 1.0, 0.8379, 1.0, 0.955, 0.9688, 0.955, 0.9688, 0.8379, 0.03125, 0.9719, 0.03125, 0.9775, 0.0, 0.9775, 0.0, 0.9719, 0.0625, 0.9719, 0.0625, 0.9775, 0.03125, 0.9775, 0.03125, 0.9719, 0.09375, 0.9719, 0.09375, 0.9775, 0.0625, 0.9775, 0.0625, 0.9719, 0.125, 0.9719, 0.125, 0.9775, 0.09375, 0.9775, 0.09375, 0.9719, 0.1562, 0.9719, 0.1562, 0.9775, 0.125, 0.9775, 0.125, 0.9719, 0.1875, 0.9719, 0.1875, 0.9775, 0.1562, 0.9775, 0.1562, 0.9719, 0.2188, 0.9719, 0.2188, 0.9775, 0.1875, 0.9775, 0.1875, 0.9719, 0.25, 0.9719, 0.25, 0.9775, 0.2188, 0.9775, 0.2188, 0.9719, 0.2812, 0.9719, 0.2812, 0.9775, 0.25, 0.9775, 0.25, 0.9719, 0.3125, 0.9719, 0.3125, 0.9775, 0.2812, 0.9775, 0.2812, 0.9719, 0.3438, 0.9719, 0.3438, 0.9775, 0.3125, 0.9775, 0.3125, 0.9719, 0.375, 0.9719, 0.375, 0.9775, 0.3438, 0.9775, 0.3438, 0.9719, 0.4062, 0.9719, 0.4062, 0.9775, 0.375, 0.9775, 0.375, 0.9719, 0.4375, 0.9719, 0.4375, 0.9775, 0.4062, 0.9775, 0.4062, 0.9719, 0.4688, 0.9719, 0.4688, 0.9775, 0.4375, 0.9775, 0.4375, 0.9719, 0.5, 0.9719, 0.5, 0.9775, 0.4688, 0.9775, 0.4688, 0.9719, 0.5312, 0.9719, 0.5312, 0.9775, 0.5, 0.9775, 0.5, 0.9719, 0.5625, 0.9719, 0.5625, 0.9775, 0.5312, 0.9775, 0.5312, 0.9719, 0.5938, 0.9719, 0.5938, 0.9775, 0.5625, 0.9775, 0.5625, 0.9719, 0.625, 0.9719, 0.625, 0.9775, 0.5938, 0.9775, 0.5938, 0.9719, 0.6562, 0.9719, 0.6562, 0.9775, 0.625, 0.9775, 0.625, 0.9719, 0.6875, 0.9719, 0.6875, 0.9775, 0.6562, 0.9775, 0.6562, 0.9719, 0.7188, 0.9719, 0.7188, 0.9775, 0.6875, 0.9775, 0.6875, 0.9719, 0.75, 0.9719, 0.75, 0.9775, 0.7188, 0.9775, 0.7188, 0.9719, 0.7812, 0.9719, 0.7812, 0.9775, 0.75, 0.9775, 0.75, 0.9719, 0.8125, 0.9719, 0.8125, 0.9775, 0.7812, 0.9775, 0.7812, 0.9719, 0.8438, 0.9719, 0.8438, 0.9775, 0.8125, 0.9775, 0.8125, 0.9719, 0.875, 0.9719, 0.875, 0.9775, 0.8438, 0.9775, 0.8438, 0.9719, 0.9062, 0.9719, 0.9062, 0.9775, 0.875, 0.9775, 0.875, 0.9719, 0.9375, 0.9719, 0.9375, 0.9775, 0.9062, 0.9775, 0.9062, 0.9719, 0.9688, 0.9719, 0.9688, 0.9775, 0.9375, 0.9775, 0.9375, 0.9719, 1.0, 0.9719, 1.0, 0.9775, 0.9688, 0.9775, 0.9688, 0.9719, 0.03125, 0.9831, 0.03125, 0.9887, 0.0, 0.9887, 0.0, 0.9831, 0.0625, 0.9831, 0.0625, 0.9887, 0.03125, 0.9887, 0.03125, 0.9831, 0.09375, 0.9831, 0.09375, 0.9887, 0.0625, 0.9887, 0.0625, 0.9831, 0.125, 0.9831, 0.125, 0.9887, 0.09375, 0.9887, 0.09375, 0.9831, 0.1562, 0.9831, 0.1562, 0.9887, 0.125, 0.9887, 0.125, 0.9831, 0.1875, 0.9831, 0.1875, 0.9887, 0.1562, 0.9887, 0.1562, 0.9831, 0.2188, 0.9831, 0.2188, 0.9887, 0.1875, 0.9887, 0.1875, 0.9831, 0.25, 0.9831, 0.25, 0.9887, 0.2188, 0.9887, 0.2188, 0.9831, 0.2812, 0.9831, 0.2812, 0.9887, 0.25, 0.9887, 0.25, 0.9831, 0.3125, 0.9831, 0.3125, 0.9887, 0.2812, 0.9887, 0.2812, 0.9831, 0.3438, 0.9831, 0.3438, 0.9887, 0.3125, 0.9887, 0.3125, 0.9831, 0.375, 0.9831, 0.375, 0.9887, 0.3438, 0.9887, 0.3438, 0.9831, 0.4062, 0.9831, 0.4062, 0.9887, 0.375, 0.9887, 0.375, 0.9831, 0.4375, 0.9831, 0.4375, 0.9887, 0.4062, 0.9887, 0.4062, 0.9831, 0.4688, 0.9831, 0.4688, 0.9887, 0.4375, 0.9887, 0.4375, 0.9831, 0.5, 0.9831, 0.5, 0.9887, 0.4688, 0.9887, 0.4688, 0.9831, 0.5312, 0.9831, 0.5312, 0.9887, 0.5, 0.9887, 0.5, 0.9831, 0.5625, 0.9831, 0.5625, 0.9887, 0.5312, 0.9887, 0.5312, 0.9831, 0.5938, 0.9831, 0.5938, 0.9887, 0.5625, 0.9887, 0.5625, 0.9831, 0.625, 0.9831, 0.625, 0.9887, 0.5938, 0.9887, 0.5938, 0.9831, 0.6562, 0.9831, 0.6562, 0.9887, 0.625, 0.9887, 0.625, 0.9831, 0.6875, 0.9831, 0.6875, 0.9887, 0.6562, 0.9887, 0.6562, 0.9831, 0.7188, 0.9831, 0.7188, 0.9887, 0.6875, 0.9887, 0.6875, 0.9831, 0.75, 0.9831, 0.75, 0.9887, 0.7188, 0.9887, 0.7188, 0.9831, 0.7812, 0.9831, 0.7812, 0.9887, 0.75, 0.9887, 0.75, 0.9831, 0.8125, 0.9831, 0.8125, 0.9887, 0.7812, 0.9887, 0.7812, 0.9831, 0.8438, 0.9831, 0.8438, 0.9887, 0.8125, 0.9887, 0.8125, 0.9831, 0.875, 0.9831, 0.875, 0.9887, 0.8438, 0.9887, 0.8438, 0.9831, 0.9062, 0.9831, 0.9062, 0.9887, 0.875, 0.9887, 0.875, 0.9831, 0.9375, 0.9831, 0.9375, 0.9887, 0.9062, 0.9887, 0.9062, 0.9831, 0.9688, 0.9831, 0.9688, 0.9887, 0.9375, 0.9887, 0.9375, 0.9831, 1.0, 0.9831, 1.0, 0.9887, 0.9688, 0.9887, 0.9688, 0.9831, 1.0, 0.9606, 1.0, 0.9662, 0.9688, 0.9662, 0.9688, 0.9606, 0.9688, 0.9606, 0.9688, 0.9662, 0.9375, 0.9662, 0.9375, 0.9606, 0.9375, 0.9606, 0.9375, 0.9662, 0.9062, 0.9662, 0.9062, 0.9606, 0.9062, 0.9606, 0.9062, 0.9662, 0.875, 0.9662, 0.875, 0.9606, 0.875, 0.9606, 0.875, 0.9662, 0.8438, 0.9662, 0.8438, 0.9606, 0.8438, 0.9606, 0.8438, 0.9662, 0.8125, 0.9662, 0.8125, 0.9606, 0.8125, 0.9606, 0.8125, 0.9662, 0.7812, 0.9662, 0.7812, 0.9606, 0.7812, 0.9606, 0.7812, 0.9662, 0.75, 0.9662, 0.75, 0.9606, 0.75, 0.9606, 0.75, 0.9662, 0.7188, 0.9662, 0.7188, 0.9606, 0.7188, 0.9606, 0.7188, 0.9662, 0.6875, 0.9662, 0.6875, 0.9606, 0.6875, 0.9606, 0.6875, 0.9662, 0.6562, 0.9662, 0.6562, 0.9606, 0.6562, 0.9606, 0.6562, 0.9662, 0.625, 0.9662, 0.625, 0.9606, 0.625, 0.9606, 0.625, 0.9662, 0.5938, 0.9662, 0.5938, 0.9606, 0.5938, 0.9606, 0.5938, 0.9662, 0.5625, 0.9662, 0.5625, 0.9606, 0.5625, 0.9606, 0.5625, 0.9662, 0.5312, 0.9662, 0.5312, 0.9606, 0.5312, 0.9606, 0.5312, 0.9662, 0.5, 0.9662, 0.5, 0.9606, 0.5, 0.9606, 0.5, 0.9662, 0.4688, 0.9662, 0.4688, 0.9606, 0.4688, 0.9606, 0.4688, 0.9662, 0.4375, 0.9662, 0.4375, 0.9606, 0.4375, 0.9606, 0.4375, 0.9662, 0.4062, 0.9662, 0.4062, 0.9606, 0.4062, 0.9606, 0.4062, 0.9662, 0.375, 0.9662, 0.375, 0.9606, 0.375, 0.9606, 0.375, 0.9662, 0.3438, 0.9662, 0.3438, 0.9606, 0.3438, 0.9606, 0.3438, 0.9662, 0.3125, 0.9662, 0.3125, 0.9606, 0.3125, 0.9606, 0.3125, 0.9662, 0.2812, 0.9662, 0.2812, 0.9606, 0.2812, 0.9606, 0.2812, 0.9662, 0.25, 0.9662, 0.25, 0.9606, 0.25, 0.9606, 0.25, 0.9662, 0.2188, 0.9662, 0.2188, 0.9606, 0.2188, 0.9606, 0.2188, 0.9662, 0.1875, 0.9662, 0.1875, 0.9606, 0.1875, 0.9606, 0.1875, 0.9662, 0.1562, 0.9662, 0.1562, 0.9606, 0.1562, 0.9606, 0.1562, 0.9662, 0.125, 0.9662, 0.125, 0.9606, 0.125, 0.9606, 0.125, 0.9662, 0.09375, 0.9662, 0.09375, 0.9606, 0.09375, 0.9606, 0.09375, 0.9662, 0.0625, 0.9662, 0.0625, 0.9606, 0.0625, 0.9606, 0.0625, 0.9662, 0.03125, 0.9662, 0.03125, 0.9606, 0.03125, 0.9606, 0.03125, 0.9662, 0.0, 0.9662, 0.0, 0.9606, 0.03125, 0.955, 0.03125, 0.9606, 0.0, 0.9606, 0.0, 0.955, 0.0625, 0.955, 0.0625, 0.9606, 0.03125, 0.9606, 0.03125, 0.955, 0.09375, 0.955, 0.09375, 0.9606, 0.0625, 0.9606, 0.0625, 0.955, 0.125, 0.955, 0.125, 0.9606, 0.09375, 0.9606, 0.09375, 0.955, 0.1562, 0.955, 0.1562, 0.9606, 0.125, 0.9606, 0.125, 0.955, 0.1875, 0.955, 0.1875, 0.9606, 0.1562, 0.9606, 0.1562, 0.955, 0.2188, 0.955, 0.2188, 0.9606, 0.1875, 0.9606, 0.1875, 0.955, 0.25, 0.955, 0.25, 0.9606, 0.2188, 0.9606, 0.2188, 0.955, 0.2812, 0.955, 0.2812, 0.9606, 0.25, 0.9606, 0.25, 0.955, 0.3125, 0.955, 0.3125, 0.9606, 0.2812, 0.9606, 0.2812, 0.955, 0.3438, 0.955, 0.3438, 0.9606, 0.3125, 0.9606, 0.3125, 0.955, 0.375, 0.955, 0.375, 0.9606, 0.3438, 0.9606, 0.3438, 0.955, 0.4062, 0.955, 0.4062, 0.9606, 0.375, 0.9606, 0.375, 0.955, 0.4375, 0.955, 0.4375, 0.9606, 0.4062, 0.9606, 0.4062, 0.955, 0.4688, 0.955, 0.4688, 0.9606, 0.4375, 0.9606, 0.4375, 0.955, 0.5, 0.955, 0.5, 0.9606, 0.4688, 0.9606, 0.4688, 0.955, 0.5312, 0.955, 0.5312, 0.9606, 0.5, 0.9606, 0.5, 0.955, 0.5625, 0.955, 0.5625, 0.9606, 0.5312, 0.9606, 0.5312, 0.955, 0.5938, 0.955, 0.5938, 0.9606, 0.5625, 0.9606, 0.5625, 0.955, 0.625, 0.955, 0.625, 0.9606, 0.5938, 0.9606, 0.5938, 0.955, 0.6562, 0.955, 0.6562, 0.9606, 0.625, 0.9606, 0.625, 0.955, 0.6875, 0.955, 0.6875, 0.9606, 0.6562, 0.9606, 0.6562, 0.955, 0.7188, 0.955, 0.7188, 0.9606, 0.6875, 0.9606, 0.6875, 0.955, 0.75, 0.955, 0.75, 0.9606, 0.7188, 0.9606, 0.7188, 0.955, 0.7812, 0.955, 0.7812, 0.9606, 0.75, 0.9606, 0.75, 0.955, 0.8125, 0.955, 0.8125, 0.9606, 0.7812, 0.9606, 0.7812, 0.955, 0.8438, 0.955, 0.8438, 0.9606, 0.8125, 0.9606, 0.8125, 0.955, 0.875, 0.955, 0.875, 0.9606, 0.8438, 0.9606, 0.8438, 0.955, 0.9062, 0.955, 0.9062, 0.9606, 0.875, 0.9606, 0.875, 0.955, 0.9375, 0.955, 0.9375, 0.9606, 0.9062, 0.9606, 0.9062, 0.955, 0.9688, 0.955, 0.9688, 0.9606, 0.9375, 0.9606, 0.9375, 0.955, 1.0, 0.955, 1.0, 0.9606, 0.9688, 0.9606, 0.9688, 0.955, 1.0, 0.9662, 1.0, 0.9719, 0.9688, 0.9719, 0.9688, 0.9662, 0.9688, 0.9662, 0.9688, 0.9719, 0.9375, 0.9719, 0.9375, 0.9662, 0.9375, 0.9662, 0.9375, 0.9719, 0.9062, 0.9719, 0.9062, 0.9662, 0.9062, 0.9662, 0.9062, 0.9719, 0.875, 0.9719, 0.875, 0.9662, 0.875, 0.9662, 0.875, 0.9719, 0.8438, 0.9719, 0.8438, 0.9662, 0.8438, 0.9662, 0.8438, 0.9719, 0.8125, 0.9719, 0.8125, 0.9662, 0.8125, 0.9662, 0.8125, 0.9719, 0.7812, 0.9719, 0.7812, 0.9662, 0.7812, 0.9662, 0.7812, 0.9719, 0.75, 0.9719, 0.75, 0.9662, 0.75, 0.9662, 0.75, 0.9719, 0.7188, 0.9719, 0.7188, 0.9662, 0.7188, 0.9662, 0.7188, 0.9719, 0.6875, 0.9719, 0.6875, 0.9662, 0.6875, 0.9662, 0.6875, 0.9719, 0.6562, 0.9719, 0.6562, 0.9662, 0.6562, 0.9662, 0.6562, 0.9719, 0.625, 0.9719, 0.625, 0.9662, 0.625, 0.9662, 0.625, 0.9719, 0.5938, 0.9719, 0.5938, 0.9662, 0.5938, 0.9662, 0.5938, 0.9719, 0.5625, 0.9719, 0.5625, 0.9662, 0.5625, 0.9662, 0.5625, 0.9719, 0.5312, 0.9719, 0.5312, 0.9662, 0.5312, 0.9662, 0.5312, 0.9719, 0.5, 0.9719, 0.5, 0.9662, 0.5, 0.9662, 0.5, 0.9719, 0.4688, 0.9719, 0.4688, 0.9662, 0.4688, 0.9662, 0.4688, 0.9719, 0.4375, 0.9719, 0.4375, 0.9662, 0.4375, 0.9662, 0.4375, 0.9719, 0.4062, 0.9719, 0.4062, 0.9662, 0.4062, 0.9662, 0.4062, 0.9719, 0.375, 0.9719, 0.375, 0.9662, 0.375, 0.9662, 0.375, 0.9719, 0.3438, 0.9719, 0.3438, 0.9662, 0.3438, 0.9662, 0.3438, 0.9719, 0.3125, 0.9719, 0.3125, 0.9662, 0.3125, 0.9662, 0.3125, 0.9719, 0.2812, 0.9719, 0.2812, 0.9662, 0.2812, 0.9662, 0.2812, 0.9719, 0.25, 0.9719, 0.25, 0.9662, 0.25, 0.9662, 0.25, 0.9719, 0.2188, 0.9719, 0.2188, 0.9662, 0.2188, 0.9662, 0.2188, 0.9719, 0.1875, 0.9719, 0.1875, 0.9662, 0.1875, 0.9662, 0.1875, 0.9719, 0.1562, 0.9719, 0.1562, 0.9662, 0.1562, 0.9662, 0.1562, 0.9719, 0.125, 0.9719, 0.125, 0.9662, 0.125, 0.9662, 0.125, 0.9719, 0.09375, 0.9719, 0.09375, 0.9662, 0.09375, 0.9662, 0.09375, 0.9719, 0.0625, 0.9719, 0.0625, 0.9662, 0.0625, 0.9662, 0.0625, 0.9719, 0.03125, 0.9719, 0.03125, 0.9662, 0.03125, 0.9662, 0.03125, 0.9719, 0.0, 0.9719, 0.0, 0.9662, 1.0, 0.9775, 1.0, 0.9831, 0.9688, 0.9831, 0.9688, 0.9775, 0.9688, 0.9775, 0.9688, 0.9831, 0.9375, 0.9831, 0.9375, 0.9775, 0.9375, 0.9775, 0.9375, 0.9831, 0.9062, 0.9831, 0.9062, 0.9775, 0.9062, 0.9775, 0.9062, 0.9831, 0.875, 0.9831, 0.875, 0.9775, 0.875, 0.9775, 0.875, 0.9831, 0.8438, 0.9831, 0.8438, 0.9775, 0.8438, 0.9775, 0.8438, 0.9831, 0.8125, 0.9831, 0.8125, 0.9775, 0.8125, 0.9775, 0.8125, 0.9831, 0.7812, 0.9831, 0.7812, 0.9775, 0.7812, 0.9775, 0.7812, 0.9831, 0.75, 0.9831, 0.75, 0.9775, 0.75, 0.9775, 0.75, 0.9831, 0.7188, 0.9831, 0.7188, 0.9775, 0.7188, 0.9775, 0.7188, 0.9831, 0.6875, 0.9831, 0.6875, 0.9775, 0.6875, 0.9775, 0.6875, 0.9831, 0.6562, 0.9831, 0.6562, 0.9775, 0.6562, 0.9775, 0.6562, 0.9831, 0.625, 0.9831, 0.625, 0.9775, 0.625, 0.9775, 0.625, 0.9831, 0.5938, 0.9831, 0.5938, 0.9775, 0.5938, 0.9775, 0.5938, 0.9831, 0.5625, 0.9831, 0.5625, 0.9775, 0.5625, 0.9775, 0.5625, 0.9831, 0.5312, 0.9831, 0.5312, 0.9775, 0.5312, 0.9775, 0.5312, 0.9831, 0.5, 0.9831, 0.5, 0.9775, 0.5, 0.9775, 0.5, 0.9831, 0.4688, 0.9831, 0.4688, 0.9775, 0.4688, 0.9775, 0.4688, 0.9831, 0.4375, 0.9831, 0.4375, 0.9775, 0.4375, 0.9775, 0.4375, 0.9831, 0.4062, 0.9831, 0.4062, 0.9775, 0.4062, 0.9775, 0.4062, 0.9831, 0.375, 0.9831, 0.375, 0.9775, 0.375, 0.9775, 0.375, 0.9831, 0.3438, 0.9831, 0.3438, 0.9775, 0.3438, 0.9775, 0.3438, 0.9831, 0.3125, 0.9831, 0.3125, 0.9775, 0.3125, 0.9775, 0.3125, 0.9831, 0.2812, 0.9831, 0.2812, 0.9775, 0.2812, 0.9775, 0.2812, 0.9831, 0.25, 0.9831, 0.25, 0.9775, 0.25, 0.9775, 0.25, 0.9831, 0.2188, 0.9831, 0.2188, 0.9775, 0.2188, 0.9775, 0.2188, 0.9831, 0.1875, 0.9831, 0.1875, 0.9775, 0.1875, 0.9775, 0.1875, 0.9831, 0.1562, 0.9831, 0.1562, 0.9775, 0.1562, 0.9775, 0.1562, 0.9831, 0.125, 0.9831, 0.125, 0.9775, 0.125, 0.9775, 0.125, 0.9831, 0.09375, 0.9831, 0.09375, 0.9775, 0.09375, 0.9775, 0.09375, 0.9831, 0.0625, 0.9831, 0.0625, 0.9775, 0.0625, 0.9775, 0.0625, 0.9831, 0.03125, 0.9831, 0.03125, 0.9775, 0.03125, 0.9775, 0.03125, 0.9831, 0.0, 0.9831, 0.0, 0.9775, 1.0, 0.5, 1.0, 0.5288, 0.9688, 0.5288, 0.9688, 0.5, 0.9688, 0.5, 0.9688, 0.5288, 0.9375, 0.5288, 0.9375, 0.5, 0.9375, 0.5, 0.9375, 0.5288, 0.9062, 0.5288, 0.9062, 0.5, 0.9062, 0.5, 0.9062, 0.5288, 0.875, 0.5288, 0.875, 0.5, 0.875, 0.5, 0.875, 0.5288, 0.8438, 0.5288, 0.8438, 0.5, 0.8438, 0.5, 0.8438, 0.5288, 0.8125, 0.5288, 0.8125, 0.5, 0.8125, 0.5, 0.8125, 0.5288, 0.7812, 0.5288, 0.7812, 0.5, 0.7812, 0.5, 0.7812, 0.5288, 0.75, 0.5288, 0.75, 0.5, 0.75, 0.5, 0.75, 0.5288, 0.7188, 0.5288, 0.7188, 0.5, 0.7188, 0.5, 0.7188, 0.5288, 0.6875, 0.5288, 0.6875, 0.5, 0.6875, 0.5, 0.6875, 0.5288, 0.6562, 0.5288, 0.6562, 0.5, 0.6562, 0.5, 0.6562, 0.5288, 0.625, 0.5288, 0.625, 0.5, 0.625, 0.5, 0.625, 0.5288, 0.5938, 0.5288, 0.5938, 0.5, 0.5938, 0.5, 0.5938, 0.5288, 0.5625, 0.5288, 0.5625, 0.5, 0.5625, 0.5, 0.5625, 0.5288, 0.5312, 0.5288, 0.5312, 0.5, 0.5312, 0.5, 0.5312, 0.5288, 0.5, 0.5288, 0.5, 0.5, 0.5, 0.5, 0.5, 0.5288, 0.4688, 0.5288, 0.4688, 0.5, 0.4688, 0.5, 0.4688, 0.5288, 0.4375, 0.5288, 0.4375, 0.5, 0.4375, 0.5, 0.4375, 0.5288, 0.4063, 0.5288, 0.4062, 0.5, 0.4062, 0.5, 0.4063, 0.5288, 0.375, 0.5288, 0.375, 0.5, 0.375, 0.5, 0.375, 0.5288, 0.3438, 0.5288, 0.3438, 0.5, 0.3438, 0.5, 0.3438, 0.5288, 0.3125, 0.5288, 0.3125, 0.5, 0.3125, 0.5, 0.3125, 0.5288, 0.2812, 0.5288, 0.2812, 0.5, 0.2812, 0.5, 0.2812, 0.5288, 0.25, 0.5288, 0.25, 0.5, 0.25, 0.5, 0.25, 0.5288, 0.2188, 0.5288, 0.2188, 0.5, 0.2188, 0.5, 0.2188, 0.5288, 0.1875, 0.5288, 0.1875, 0.5, 0.1875, 0.5, 0.1875, 0.5288, 0.1562, 0.5288, 0.1562, 0.5, 0.1562, 0.5, 0.1562, 0.5288, 0.125, 0.5288, 0.125, 0.5, 0.125, 0.5, 0.125, 0.5288, 0.09375, 0.5288, 0.09375, 0.5, 0.09375, 0.5, 0.09375, 0.5288, 0.0625, 0.5288, 0.0625, 0.5, 0.0625, 0.5, 0.0625, 0.5288, 0.03125, 0.5288, 0.03125, 0.5, 0.03125, 0.5, 0.03125, 0.5288, 0.0, 0.5288, 0.0, 0.5, 1.0, 0.5539, 1.0, 0.7725, 0.9688, 0.7725, 0.9688, 0.5539, 0.9688, 0.5539, 0.9688, 0.7725, 0.9375, 0.7725, 0.9375, 0.5539, 0.9375, 0.5539, 0.9375, 0.7725, 0.9062, 0.7725, 0.9062, 0.5539, 0.9062, 0.5539, 0.9062, 0.7725, 0.875, 0.7725, 0.875, 0.5539, 0.875, 0.5539, 0.875, 0.7725, 0.8438, 0.7725, 0.8438, 0.5539, 0.8438, 0.5539, 0.8438, 0.7725, 0.8125, 0.7725, 0.8125, 0.5539, 0.8125, 0.5539, 0.8125, 0.7725, 0.7813, 0.7725, 0.7812, 0.5539, 0.7812, 0.5539, 0.7813, 0.7725, 0.75, 0.7725, 0.75, 0.5539, 0.75, 0.5539, 0.75, 0.7725, 0.7188, 0.7725, 0.7188, 0.5539, 0.7188, 0.5539, 0.7188, 0.7725, 0.6875, 0.7725, 0.6875, 0.5539, 0.6875, 0.5539, 0.6875, 0.7725, 0.6562, 0.7725, 0.6562, 0.5539, 0.6562, 0.5539, 0.6562, 0.7725, 0.625, 0.7725, 0.625, 0.5539, 0.625, 0.5539, 0.625, 0.7725, 0.5938, 0.7725, 0.5938, 0.5539, 0.5938, 0.5539, 0.5938, 0.7725, 0.5625, 0.7725, 0.5625, 0.5539, 0.5625, 0.5539, 0.5625, 0.7725, 0.5312, 0.7725, 0.5312, 0.5539, 0.5312, 0.5539, 0.5312, 0.7725, 0.5, 0.7725, 0.5, 0.5539, 0.5, 0.5539, 0.5, 0.7725, 0.4688, 0.7725, 0.4688, 0.5539, 0.4688, 0.5539, 0.4688, 0.7725, 0.4375, 0.7725, 0.4375, 0.5539, 0.4375, 0.5539, 0.4375, 0.7725, 0.4062, 0.7725, 0.4062, 0.5539, 0.4062, 0.5539, 0.4062, 0.7725, 0.375, 0.7725, 0.375, 0.5539, 0.375, 0.5539, 0.375, 0.7725, 0.3438, 0.7725, 0.3438, 0.5539, 0.3438, 0.5539, 0.3438, 0.7725, 0.3125, 0.7725, 0.3125, 0.5539, 0.3125, 0.5539, 0.3125, 0.7725, 0.2812, 0.7725, 0.2812, 0.5539, 0.2812, 0.5539, 0.2812, 0.7725, 0.25, 0.7725, 0.25, 0.5539, 0.25, 0.5539, 0.25, 0.7725, 0.2188, 0.7725, 0.2188, 0.5539, 0.2188, 0.5539, 0.2188, 0.7725, 0.1875, 0.7725, 0.1875, 0.5539, 0.1875, 0.5539, 0.1875, 0.7725, 0.1562, 0.7725, 0.1562, 0.5539, 0.1562, 0.5539, 0.1562, 0.7725, 0.125, 0.7725, 0.125, 0.5539, 0.125, 0.5539, 0.125, 0.7725, 0.09375, 0.7725, 0.09375, 0.5539, 0.09375, 0.5539, 0.09375, 0.7725, 0.0625, 0.7725, 0.0625, 0.5539, 0.0625, 0.5539, 0.0625, 0.7725, 0.03125, 0.7725, 0.03125, 0.5539, 0.03125, 0.5539, 0.03125, 0.7725, 0.0, 0.7725, 0.0, 0.5539, 1.0, 0.7725, 1.0, 0.7817, 0.9688, 0.7817, 0.9688, 0.7725, 0.9688, 0.7725, 0.9688, 0.7817, 0.9375, 0.7817, 0.9375, 0.7725, 0.9375, 0.7725, 0.9375, 0.7817, 0.9062, 0.7817, 0.9062, 0.7725, 0.9062, 0.7725, 0.9062, 0.7817, 0.875, 0.7817, 0.875, 0.7725, 0.875, 0.7725, 0.875, 0.7817, 0.8438, 0.7817, 0.8438, 0.7725, 0.8438, 0.7725, 0.8438, 0.7817, 0.8125, 0.7817, 0.8125, 0.7725, 0.8125, 0.7725, 0.8125, 0.7817, 0.7813, 0.7817, 0.7813, 0.7725, 0.7813, 0.7725, 0.7813, 0.7817, 0.75, 0.7817, 0.75, 0.7725, 0.75, 0.7725, 0.75, 0.7817, 0.7188, 0.7817, 0.7188, 0.7725, 0.7188, 0.7725, 0.7188, 0.7817, 0.6875, 0.7817, 0.6875, 0.7725, 0.6875, 0.7725, 0.6875, 0.7817, 0.6562, 0.7817, 0.6562, 0.7725, 0.6562, 0.7725, 0.6562, 0.7817, 0.625, 0.7817, 0.625, 0.7725, 0.625, 0.7725, 0.625, 0.7817, 0.5938, 0.7817, 0.5938, 0.7725, 0.5938, 0.7725, 0.5938, 0.7817, 0.5625, 0.7817, 0.5625, 0.7725, 0.5625, 0.7725, 0.5625, 0.7817, 0.5312, 0.7817, 0.5312, 0.7725, 0.5312, 0.7725, 0.5312, 0.7817, 0.5, 0.7817, 0.5, 0.7725, 0.5, 0.7725, 0.5, 0.7817, 0.4688, 0.7817, 0.4688, 0.7725, 0.4688, 0.7725, 0.4688, 0.7817, 0.4375, 0.7817, 0.4375, 0.7725, 0.4375, 0.7725, 0.4375, 0.7817, 0.4063, 0.7817, 0.4062, 0.7725, 0.4062, 0.7725, 0.4063, 0.7817, 0.375, 0.7817, 0.375, 0.7725, 0.375, 0.7725, 0.375, 0.7817, 0.3438, 0.7817, 0.3438, 0.7725, 0.3438, 0.7725, 0.3438, 0.7817, 0.3125, 0.7817, 0.3125, 0.7725, 0.3125, 0.7725, 0.3125, 0.7817, 0.2812, 0.7817, 0.2812, 0.7725, 0.2812, 0.7725, 0.2812, 0.7817, 0.25, 0.7817, 0.25, 0.7725, 0.25, 0.7725, 0.25, 0.7817, 0.2188, 0.7817, 0.2188, 0.7725, 0.2188, 0.7725, 0.2188, 0.7817, 0.1875, 0.7817, 0.1875, 0.7725, 0.1875, 0.7725, 0.1875, 0.7817, 0.1562, 0.7817, 0.1562, 0.7725, 0.1562, 0.7725, 0.1562, 0.7817, 0.125, 0.7817, 0.125, 0.7725, 0.125, 0.7725, 0.125, 0.7817, 0.09375, 0.7817, 0.09375, 0.7725, 0.09375, 0.7725, 0.09375, 0.7817, 0.0625, 0.7817, 0.0625, 0.7725, 0.0625, 0.7725, 0.0625, 0.7817, 0.03125, 0.7817, 0.03125, 0.7725, 0.03125, 0.7725, 0.03125, 0.7817, 0.0, 0.7817, 0.0, 0.7725, 1.0, 0.7817, 1.0, 0.8101, 0.9688, 0.8101, 0.9688, 0.7817, 0.9688, 0.7817, 0.9688, 0.8101, 0.9375, 0.8101, 0.9375, 0.7817, 0.9375, 0.7817, 0.9375, 0.8101, 0.9062, 0.8101, 0.9062, 0.7817, 0.9062, 0.7817, 0.9062, 0.8101, 0.875, 0.8101, 0.875, 0.7817, 0.875, 0.7817, 0.875, 0.8101, 0.8438, 0.8101, 0.8438, 0.7817, 0.8438, 0.7817, 0.8438, 0.8101, 0.8125, 0.8101, 0.8125, 0.7817, 0.8125, 0.7817, 0.8125, 0.8101, 0.7813, 0.8101, 0.7813, 0.7817, 0.7813, 0.7817, 0.7813, 0.8101, 0.75, 0.8101, 0.75, 0.7817, 0.75, 0.7817, 0.75, 0.8101, 0.7188, 0.8101, 0.7188, 0.7817, 0.7188, 0.7817, 0.7188, 0.8101, 0.6875, 0.8101, 0.6875, 0.7817, 0.6875, 0.7817, 0.6875, 0.8101, 0.6562, 0.8101, 0.6562, 0.7817, 0.6562, 0.7817, 0.6562, 0.8101, 0.625, 0.8101, 0.625, 0.7817, 0.625, 0.7817, 0.625, 0.8101, 0.5938, 0.8101, 0.5938, 0.7817, 0.5938, 0.7817, 0.5938, 0.8101, 0.5625, 0.8101, 0.5625, 0.7817, 0.5625, 0.7817, 0.5625, 0.8101, 0.5312, 0.8101, 0.5312, 0.7817, 0.5312, 0.7817, 0.5312, 0.8101, 0.5, 0.8101, 0.5, 0.7817, 0.5, 0.7817, 0.5, 0.8101, 0.4688, 0.8101, 0.4688, 0.7817, 0.4688, 0.7817, 0.4688, 0.8101, 0.4375, 0.8101, 0.4375, 0.7817, 0.4375, 0.7817, 0.4375, 0.8101, 0.4063, 0.8101, 0.4063, 0.7817, 0.4063, 0.7817, 0.4063, 0.8101, 0.375, 0.8101, 0.375, 0.7817, 0.375, 0.7817, 0.375, 0.8101, 0.3438, 0.8101, 0.3438, 0.7817, 0.3438, 0.7817, 0.3438, 0.8101, 0.3125, 0.8101, 0.3125, 0.7817, 0.3125, 0.7817, 0.3125, 0.8101, 0.2812, 0.8101, 0.2812, 0.7817, 0.2812, 0.7817, 0.2812, 0.8101, 0.25, 0.8101, 0.25, 0.7817, 0.25, 0.7817, 0.25, 0.8101, 0.2188, 0.8101, 0.2188, 0.7817, 0.2188, 0.7817, 0.2188, 0.8101, 0.1875, 0.8101, 0.1875, 0.7817, 0.1875, 0.7817, 0.1875, 0.8101, 0.1562, 0.8101, 0.1562, 0.7817, 0.1562, 0.7817, 0.1562, 0.8101, 0.125, 0.8101, 0.125, 0.7817, 0.125, 0.7817, 0.125, 0.8101, 0.09375, 0.8101, 0.09375, 0.7817, 0.09375, 0.7817, 0.09375, 0.8101, 0.0625, 0.8101, 0.0625, 0.7817, 0.0625, 0.7817, 0.0625, 0.8101, 0.03125, 0.8101, 0.03125, 0.7817, 0.03125, 0.7817, 0.03125, 0.8101, 0.0, 0.8101, 0.0, 0.7817, 1.0, 0.8285, 1.0, 0.8379, 0.9688, 0.8379, 0.9688, 0.8285, 0.9688, 0.8285, 0.9688, 0.8379, 0.9375, 0.8379, 0.9375, 0.8285, 0.9375, 0.8285, 0.9375, 0.8379, 0.9062, 0.8379, 0.9062, 0.8285, 0.9062, 0.8285, 0.9062, 0.8379, 0.875, 0.8379, 0.875, 0.8285, 0.875, 0.8285, 0.875, 0.8379, 0.8438, 0.8379, 0.8438, 0.8285, 0.8438, 0.8285, 0.8438, 0.8379, 0.8125, 0.8379, 0.8125, 0.8285, 0.8125, 0.8285, 0.8125, 0.8379, 0.7813, 0.8379, 0.7813, 0.8285, 0.7813, 0.8285, 0.7813, 0.8379, 0.75, 0.8379, 0.75, 0.8285, 0.75, 0.8285, 0.75, 0.8379, 0.7188, 0.8379, 0.7188, 0.8285, 0.7188, 0.8285, 0.7188, 0.8379, 0.6875, 0.8379, 0.6875, 0.8285, 0.6875, 0.8285, 0.6875, 0.8379, 0.6562, 0.8379, 0.6562, 0.8285, 0.6562, 0.8285, 0.6562, 0.8379, 0.625, 0.8379, 0.625, 0.8285, 0.625, 0.8285, 0.625, 0.8379, 0.5938, 0.8379, 0.5938, 0.8285, 0.5938, 0.8285, 0.5938, 0.8379, 0.5625, 0.8379, 0.5625, 0.8285, 0.5625, 0.8285, 0.5625, 0.8379, 0.5312, 0.8379, 0.5312, 0.8285, 0.5312, 0.8285, 0.5312, 0.8379, 0.5, 0.8379, 0.5, 0.8285, 0.5, 0.8285, 0.5, 0.8379, 0.4688, 0.8379, 0.4688, 0.8285, 0.4688, 0.8285, 0.4688, 0.8379, 0.4375, 0.8379, 0.4375, 0.8285, 0.4375, 0.8285, 0.4375, 0.8379, 0.4063, 0.8379, 0.4063, 0.8285, 0.4063, 0.8285, 0.4063, 0.8379, 0.375, 0.8379, 0.375, 0.8285, 0.375, 0.8285, 0.375, 0.8379, 0.3438, 0.8379, 0.3438, 0.8285, 0.3438, 0.8285, 0.3438, 0.8379, 0.3125, 0.8379, 0.3125, 0.8285, 0.3125, 0.8285, 0.3125, 0.8379, 0.2812, 0.8379, 0.2812, 0.8285, 0.2812, 0.8285, 0.2812, 0.8379, 0.25, 0.8379, 0.25, 0.8285, 0.25, 0.8285, 0.25, 0.8379, 0.2188, 0.8379, 0.2188, 0.8285, 0.2188, 0.8285, 0.2188, 0.8379, 0.1875, 0.8379, 0.1875, 0.8285, 0.1875, 0.8285, 0.1875, 0.8379, 0.1562, 0.8379, 0.1562, 0.8285, 0.1562, 0.8285, 0.1562, 0.8379, 0.125, 0.8379, 0.125, 0.8285, 0.125, 0.8285, 0.125, 0.8379, 0.09375, 0.8379, 0.09375, 0.8285, 0.09375, 0.8285, 0.09375, 0.8379, 0.0625, 0.8379, 0.0625, 0.8285, 0.0625, 0.8285, 0.0625, 0.8379, 0.03125, 0.8379, 0.03125, 0.8285, 0.03125, 0.8285, 0.03125, 0.8379, 0.0, 0.8379, 0.0, 0.8285, 0.7863, 0.4325, 0.75, 0.4361, 0.75, 0.49, 0.7968, 0.4854, 0.8212, 0.4219, 0.7863, 0.4325, 0.7968, 0.4854, 0.8418, 0.4717, 0.8534, 0.4047, 0.8212, 0.4219, 0.8418, 0.4717, 0.8833, 0.4496, 0.8816, 0.3816, 0.8534, 0.4047, 0.8833, 0.4496, 0.9197, 0.4197, 0.9047, 0.3534, 0.8816, 0.3816, 0.9197, 0.4197, 0.9496, 0.3833, 0.9219, 0.3212, 0.9047, 0.3534, 0.9496, 0.3833, 0.9717, 0.3418, 0.9325, 0.2863, 0.9219, 0.3212, 0.9717, 0.3418, 0.9854, 0.2968, 0.9361, 0.25, 0.9325, 0.2863, 0.9854, 0.2968, 0.99, 0.25, 0.9325, 0.2137, 0.9361, 0.25, 0.99, 0.25, 0.9854, 0.2032, 0.9219, 0.1788, 0.9325, 0.2137, 0.9854, 0.2032, 0.9717, 0.1582, 0.9047, 0.1466, 0.9219, 0.1788, 0.9717, 0.1582, 0.9496, 0.1167, 0.8816, 0.1184, 0.9047, 0.1466, 0.9496, 0.1167, 0.9197, 0.08029, 0.8534, 0.09529, 0.8816, 0.1184, 0.9197, 0.08029, 0.8833, 0.05045, 0.8212, 0.0781, 0.8534, 0.09529, 0.8833, 0.05045, 0.8418, 0.02827, 0.7863, 0.06751, 0.8212, 0.0781, 0.8418, 0.02827, 0.7968, 0.01461, 0.75, 0.06393, 0.7863, 0.06751, 0.7968, 0.01461, 0.75, 0.01, 0.7137, 0.06751, 0.75, 0.06393, 0.75, 0.01, 0.7032, 0.01461, 0.6788, 0.0781, 0.7137, 0.06751, 0.7032, 0.01461, 0.6582, 0.02827, 0.6466, 0.09529, 0.6788, 0.0781, 0.6582, 0.02827, 0.6167, 0.05045, 0.6184, 0.1184, 0.6466, 0.09529, 0.6167, 0.05045, 0.5803, 0.08029, 0.5953, 0.1466, 0.6184, 0.1184, 0.5803, 0.08029, 0.5504, 0.1167, 0.5781, 0.1788, 0.5953, 0.1466, 0.5504, 0.1167, 0.5283, 0.1582, 0.5675, 0.2137, 0.5781, 0.1788, 0.5283, 0.1582, 0.5146, 0.2032, 0.5639, 0.25, 0.5675, 0.2137, 0.5146, 0.2032, 0.51, 0.25, 0.5675, 0.2863, 0.5639, 0.25, 0.51, 0.25, 0.5146, 0.2968, 0.5781, 0.3212, 0.5675, 0.2863, 0.5146, 0.2968, 0.5283, 0.3418, 0.5953, 0.3534, 0.5781, 0.3212, 0.5283, 0.3418, 0.5504, 0.3833, 0.6184, 0.3816, 0.5953, 0.3534, 0.5504, 0.3833, 0.5803, 0.4197, 0.6466, 0.4047, 0.6184, 0.3816, 0.5803, 0.4197, 0.6167, 0.4496, 0.6788, 0.4219, 0.6466, 0.4047, 0.6167, 0.4496, 0.6582, 0.4717, 0.7137, 0.4325, 0.6788, 0.4219, 0.6582, 0.4717, 0.7032, 0.4854, 0.75, 0.4361, 0.7137, 0.4325, 0.7032, 0.4854, 0.75, 0.49, 0.75, 0.4361, 0.7863, 0.4325, 0.8212, 0.4219, 0.8534, 0.4047, 0.8816, 0.3816, 0.9047, 0.3534, 0.9219, 0.3212, 0.9325, 0.2863, 0.9361, 0.25, 0.9325, 0.2137, 0.9219, 0.1788, 0.9047, 0.1466, 0.8816, 0.1184, 0.8534, 0.09529, 0.8212, 0.0781, 0.7863, 0.06751, 0.75, 0.06393, 0.7137, 0.06751, 0.6788, 0.0781, 0.6466, 0.09529, 0.6184, 0.1184, 0.5953, 0.1466, 0.5781, 0.1788, 0.5675, 0.2137, 0.5639, 0.25, 0.5675, 0.2863, 0.5781, 0.3212, 0.5953, 0.3534, 0.6184, 0.3816, 0.6466, 0.4047, 0.6788, 0.4219, 0.7137, 0.4325, 0.6184, 0.1184, 0.5953, 0.1466, 0.5953, 0.1466, 0.6184, 0.1184, 0.9325, 0.2863, 0.9361, 0.25, 0.9361, 0.25, 0.9325, 0.2863, 0.5953, 0.1466, 0.5781, 0.1788, 0.5781, 0.1788, 0.5953, 0.1466, 0.9361, 0.25, 0.9325, 0.2137, 0.9325, 0.2137, 0.9361, 0.25, 0.5781, 0.1788, 0.5675, 0.2137, 0.5675, 0.2137, 0.5781, 0.1788, 0.9325, 0.2137, 0.9219, 0.1788, 0.9219, 0.1788, 0.9325, 0.2137, 0.5675, 0.2137, 0.5639, 0.25, 0.5639, 0.25, 0.5675, 0.2137, 0.9219, 0.1788, 0.9047, 0.1466, 0.9047, 0.1466, 0.9219, 0.1788, 0.5639, 0.25, 0.5675, 0.2863, 0.5675, 0.2863, 0.5639, 0.25, 0.9047, 0.1466, 0.8816, 0.1184, 0.8816, 0.1184, 0.9047, 0.1466, 0.5675, 0.2863, 0.5781, 0.3212, 0.5781, 0.3212, 0.5675, 0.2863, 0.8816, 0.1184, 0.8534, 0.09529, 0.8534, 0.09529, 0.8816, 0.1184, 0.5781, 0.3212, 0.5953, 0.3534, 0.5953, 0.3534, 0.5781, 0.3212, 0.8534, 0.09529, 0.8212, 0.0781, 0.8212, 0.0781, 0.8534, 0.09529, 0.75, 0.4361, 0.7863, 0.4325, 0.7863, 0.4325, 0.75, 0.4361, 0.5953, 0.3534, 0.6184, 0.3816, 0.6184, 0.3816, 0.5953, 0.3534, 0.8212, 0.0781, 0.7863, 0.06751, 0.7863, 0.06751, 0.8212, 0.0781, 0.7863, 0.4325, 0.8212, 0.4219, 0.8212, 0.4219, 0.7863, 0.4325, 0.6184, 0.3816, 0.6466, 0.4047, 0.6466, 0.4047, 0.6184, 0.3816, 0.7863, 0.06751, 0.75, 0.06393, 0.75, 0.06393, 0.7863, 0.06751, 0.8212, 0.4219, 0.8534, 0.4047, 0.8534, 0.4047, 0.8212, 0.4219, 0.6466, 0.4047, 0.6788, 0.4219, 0.6788, 0.4219, 0.6466, 0.4047, 0.75, 0.06393, 0.7137, 0.06751, 0.7137, 0.06751, 0.75, 0.06393, 0.8534, 0.4047, 0.8816, 0.3816, 0.8816, 0.3816, 0.8534, 0.4047, 0.6788, 0.4219, 0.7137, 0.4325, 0.7137, 0.4325, 0.6788, 0.4219, 0.7137, 0.06751, 0.6788, 0.0781, 0.6788, 0.0781, 0.7137, 0.06751, 0.8816, 0.3816, 0.9047, 0.3534, 0.9047, 0.3534, 0.8816, 0.3816, 0.7137, 0.4325, 0.75, 0.4361, 0.75, 0.4361, 0.7137, 0.4325, 0.6788, 0.0781, 0.6466, 0.09529, 0.6466, 0.09529, 0.6788, 0.0781, 0.9047, 0.3534, 0.9219, 0.3212, 0.9219, 0.3212, 0.9047, 0.3534, 0.6466, 0.09529, 0.6184, 0.1184, 0.6184, 0.1184, 0.6466, 0.09529, 0.03125, 0.5288, 0.03125, 0.5472, 0.0, 0.5472, 0.0, 0.5288, 0.0625, 0.5288, 0.0625, 0.5472, 0.03125, 0.5472, 0.03125, 0.5288, 0.09375, 0.5288, 0.09375, 0.5472, 0.0625, 0.5472, 0.0625, 0.5288, 0.125, 0.5288, 0.125, 0.5472, 0.09375, 0.5472, 0.09375, 0.5288, 0.1562, 0.5288, 0.1562, 0.5472, 0.125, 0.5472, 0.125, 0.5288, 0.1875, 0.5288, 0.1875, 0.5472, 0.1562, 0.5472, 0.1562, 0.5288, 0.2188, 0.5288, 0.2188, 0.5472, 0.1875, 0.5472, 0.1875, 0.5288, 0.25, 0.5288, 0.25, 0.5472, 0.2188, 0.5472, 0.2188, 0.5288, 0.2812, 0.5288, 0.2812, 0.5472, 0.25, 0.5472, 0.25, 0.5288, 0.3125, 0.5288, 0.3125, 0.5472, 0.2812, 0.5472, 0.2812, 0.5288, 0.3438, 0.5288, 0.3438, 0.5472, 0.3125, 0.5472, 0.3125, 0.5288, 0.375, 0.5288, 0.375, 0.5472, 0.3438, 0.5472, 0.3438, 0.5288, 0.4063, 0.5288, 0.4062, 0.5472, 0.375, 0.5472, 0.375, 0.5288, 0.4375, 0.5288, 0.4375, 0.5472, 0.4062, 0.5472, 0.4063, 0.5288, 0.4688, 0.5288, 0.4688, 0.5472, 0.4375, 0.5472, 0.4375, 0.5288, 0.5, 0.5288, 0.5, 0.5472, 0.4688, 0.5472, 0.4688, 0.5288, 0.5312, 0.5288, 0.5312, 0.5472, 0.5, 0.5472, 0.5, 0.5288, 0.5625, 0.5288, 0.5625, 0.5472, 0.5312, 0.5472, 0.5312, 0.5288, 0.5938, 0.5288, 0.5938, 0.5472, 0.5625, 0.5472, 0.5625, 0.5288, 0.625, 0.5288, 0.625, 0.5472, 0.5938, 0.5472, 0.5938, 0.5288, 0.6562, 0.5288, 0.6562, 0.5472, 0.625, 0.5472, 0.625, 0.5288, 0.6875, 0.5288, 0.6875, 0.5472, 0.6562, 0.5472, 0.6562, 0.5288, 0.7188, 0.5288, 0.7188, 0.5472, 0.6875, 0.5472, 0.6875, 0.5288, 0.75, 0.5288, 0.75, 0.5472, 0.7188, 0.5472, 0.7188, 0.5288, 0.7812, 0.5288, 0.7812, 0.5472, 0.75, 0.5472, 0.75, 0.5288, 0.8125, 0.5288, 0.8125, 0.5472, 0.7812, 0.5472, 0.7812, 0.5288, 0.8438, 0.5288, 0.8438, 0.5472, 0.8125, 0.5472, 0.8125, 0.5288, 0.875, 0.5288, 0.875, 0.5472, 0.8438, 0.5472, 0.8438, 0.5288, 0.9062, 0.5288, 0.9062, 0.5472, 0.875, 0.5472, 0.875, 0.5288, 0.9375, 0.5288, 0.9375, 0.5472, 0.9062, 0.5472, 0.9062, 0.5288, 0.9688, 0.5288, 0.9688, 0.5472, 0.9375, 0.5472, 0.9375, 0.5288, 1.0, 0.5288, 1.0, 0.5472, 0.9688, 0.5472, 0.9688, 0.5288, 0.03125, 0.5472, 0.03125, 0.5539, 0.0, 0.5539, 0.0, 0.5472, 0.0625, 0.5472, 0.0625, 0.5539, 0.03125, 0.5539, 0.03125, 0.5472, 0.09375, 0.5472, 0.09375, 0.5539, 0.0625, 0.5539, 0.0625, 0.5472, 0.125, 0.5472, 0.125, 0.5539, 0.09375, 0.5539, 0.09375, 0.5472, 0.1562, 0.5472, 0.1562, 0.5539, 0.125, 0.5539, 0.125, 0.5472, 0.1875, 0.5472, 0.1875, 0.5539, 0.1562, 0.5539, 0.1562, 0.5472, 0.2188, 0.5472, 0.2188, 0.5539, 0.1875, 0.5539, 0.1875, 0.5472, 0.25, 0.5472, 0.25, 0.5539, 0.2188, 0.5539, 0.2188, 0.5472, 0.2812, 0.5472, 0.2812, 0.5539, 0.25, 0.5539, 0.25, 0.5472, 0.3125, 0.5472, 0.3125, 0.5539, 0.2812, 0.5539, 0.2812, 0.5472, 0.3438, 0.5472, 0.3438, 0.5539, 0.3125, 0.5539, 0.3125, 0.5472, 0.375, 0.5472, 0.375, 0.5539, 0.3438, 0.5539, 0.3438, 0.5472, 0.4062, 0.5472, 0.4062, 0.5539, 0.375, 0.5539, 0.375, 0.5472, 0.4375, 0.5472, 0.4375, 0.5539, 0.4062, 0.5539, 0.4062, 0.5472, 0.4688, 0.5472, 0.4688, 0.5539, 0.4375, 0.5539, 0.4375, 0.5472, 0.5, 0.5472, 0.5, 0.5539, 0.4688, 0.5539, 0.4688, 0.5472, 0.5312, 0.5472, 0.5312, 0.5539, 0.5, 0.5539, 0.5, 0.5472, 0.5625, 0.5472, 0.5625, 0.5539, 0.5312, 0.5539, 0.5312, 0.5472, 0.5938, 0.5472, 0.5938, 0.5539, 0.5625, 0.5539, 0.5625, 0.5472, 0.625, 0.5472, 0.625, 0.5539, 0.5938, 0.5539, 0.5938, 0.5472, 0.6562, 0.5472, 0.6562, 0.5539, 0.625, 0.5539, 0.625, 0.5472, 0.6875, 0.5472, 0.6875, 0.5539, 0.6562, 0.5539, 0.6562, 0.5472, 0.7188, 0.5472, 0.7188, 0.5539, 0.6875, 0.5539, 0.6875, 0.5472, 0.75, 0.5472, 0.75, 0.5539, 0.7188, 0.5539, 0.7188, 0.5472, 0.7812, 0.5472, 0.7812, 0.5539, 0.75, 0.5539, 0.75, 0.5472, 0.8125, 0.5472, 0.8125, 0.5539, 0.7812, 0.5539, 0.7812, 0.5472, 0.8438, 0.5472, 0.8438, 0.5539, 0.8125, 0.5539, 0.8125, 0.5472, 0.875, 0.5472, 0.875, 0.5539, 0.8438, 0.5539, 0.8438, 0.5472, 0.9062, 0.5472, 0.9062, 0.5539, 0.875, 0.5539, 0.875, 0.5472, 0.9375, 0.5472, 0.9375, 0.5539, 0.9062, 0.5539, 0.9062, 0.5472, 0.9688, 0.5472, 0.9688, 0.5539, 0.9375, 0.5539, 0.9375, 0.5472, 1.0, 0.5472, 1.0, 0.5539, 0.9688, 0.5539, 0.9688, 0.5472, 0.03125, 0.9887, 0.03125, 0.9944, 0.0, 0.9944, 0.0, 0.9887, 0.0625, 0.9887, 0.0625, 0.9944, 0.03125, 0.9944, 0.03125, 0.9887, 0.09375, 0.9887, 0.09375, 0.9944, 0.0625, 0.9944, 0.0625, 0.9887, 0.125, 0.9887, 0.125, 0.9944, 0.09375, 0.9944, 0.09375, 0.9887, 0.1562, 0.9887, 0.1562, 0.9944, 0.125, 0.9944, 0.125, 0.9887, 0.1875, 0.9887, 0.1875, 0.9944, 0.1562, 0.9944, 0.1562, 0.9887, 0.2188, 0.9887, 0.2188, 0.9944, 0.1875, 0.9944, 0.1875, 0.9887, 0.25, 0.9887, 0.25, 0.9944, 0.2188, 0.9944, 0.2188, 0.9887, 0.2812, 0.9887, 0.2812, 0.9944, 0.25, 0.9944, 0.25, 0.9887, 0.3125, 0.9887, 0.3125, 0.9944, 0.2812, 0.9944, 0.2812, 0.9887, 0.3438, 0.9887, 0.3438, 0.9944, 0.3125, 0.9944, 0.3125, 0.9887, 0.375, 0.9887, 0.375, 0.9944, 0.3438, 0.9944, 0.3438, 0.9887, 0.4062, 0.9887, 0.4062, 0.9944, 0.375, 0.9944, 0.375, 0.9887, 0.4375, 0.9887, 0.4375, 0.9944, 0.4062, 0.9944, 0.4062, 0.9887, 0.4688, 0.9887, 0.4688, 0.9944, 0.4375, 0.9944, 0.4375, 0.9887, 0.5, 0.9887, 0.5, 0.9944, 0.4688, 0.9944, 0.4688, 0.9887, 0.5312, 0.9887, 0.5312, 0.9944, 0.5, 0.9944, 0.5, 0.9887, 0.5625, 0.9887, 0.5625, 0.9944, 0.5312, 0.9944, 0.5312, 0.9887, 0.5938, 0.9887, 0.5938, 0.9944, 0.5625, 0.9944, 0.5625, 0.9887, 0.625, 0.9887, 0.625, 0.9944, 0.5938, 0.9944, 0.5938, 0.9887, 0.6562, 0.9887, 0.6562, 0.9944, 0.625, 0.9944, 0.625, 0.9887, 0.6875, 0.9887, 0.6875, 0.9944, 0.6562, 0.9944, 0.6562, 0.9887, 0.7188, 0.9887, 0.7188, 0.9944, 0.6875, 0.9944, 0.6875, 0.9887, 0.75, 0.9887, 0.75, 0.9944, 0.7188, 0.9944, 0.7188, 0.9887, 0.7812, 0.9887, 0.7812, 0.9944, 0.75, 0.9944, 0.75, 0.9887, 0.8125, 0.9887, 0.8125, 0.9944, 0.7812, 0.9944, 0.7812, 0.9887, 0.8438, 0.9887, 0.8438, 0.9944, 0.8125, 0.9944, 0.8125, 0.9887, 0.875, 0.9887, 0.875, 0.9944, 0.8438, 0.9944, 0.8438, 0.9887, 0.9062, 0.9887, 0.9062, 0.9944, 0.875, 0.9944, 0.875, 0.9887, 0.9375, 0.9887, 0.9375, 0.9944, 0.9062, 0.9944, 0.9062, 0.9887, 0.9688, 0.9887, 0.9688, 0.9944, 0.9375, 0.9944, 0.9375, 0.9887, 1.0, 0.9887, 1.0, 0.9944, 0.9688, 0.9944, 0.9688, 0.9887, 0.03125, 0.8101, 0.03125, 0.8285, 0.0, 0.8285, 0.0, 0.8101, 0.0625, 0.8101, 0.0625, 0.8285, 0.03125, 0.8285, 0.03125, 0.8101, 0.09375, 0.8101, 0.09375, 0.8285, 0.0625, 0.8285, 0.0625, 0.8101, 0.125, 0.8101, 0.125, 0.8285, 0.09375, 0.8285, 0.09375, 0.8101, 0.1562, 0.8101, 0.1562, 0.8285, 0.125, 0.8285, 0.125, 0.8101, 0.1875, 0.8101, 0.1875, 0.8285, 0.1562, 0.8285, 0.1562, 0.8101, 0.2188, 0.8101, 0.2188, 0.8285, 0.1875, 0.8285, 0.1875, 0.8101, 0.25, 0.8101, 0.25, 0.8285, 0.2188, 0.8285, 0.2188, 0.8101, 0.2812, 0.8101, 0.2812, 0.8285, 0.25, 0.8285, 0.25, 0.8101, 0.3125, 0.8101, 0.3125, 0.8285, 0.2812, 0.8285, 0.2812, 0.8101, 0.3438, 0.8101, 0.3438, 0.8285, 0.3125, 0.8285, 0.3125, 0.8101, 0.375, 0.8101, 0.375, 0.8285, 0.3438, 0.8285, 0.3438, 0.8101, 0.4063, 0.8101, 0.4063, 0.8285, 0.375, 0.8285, 0.375, 0.8101, 0.4375, 0.8101, 0.4375, 0.8285, 0.4063, 0.8285, 0.4063, 0.8101, 0.4688, 0.8101, 0.4688, 0.8285, 0.4375, 0.8285, 0.4375, 0.8101, 0.5, 0.8101, 0.5, 0.8285, 0.4688, 0.8285, 0.4688, 0.8101, 0.5312, 0.8101, 0.5312, 0.8285, 0.5, 0.8285, 0.5, 0.8101, 0.5625, 0.8101, 0.5625, 0.8285, 0.5312, 0.8285, 0.5312, 0.8101, 0.5938, 0.8101, 0.5938, 0.8285, 0.5625, 0.8285, 0.5625, 0.8101, 0.625, 0.8101, 0.625, 0.8285, 0.5938, 0.8285, 0.5938, 0.8101, 0.6562, 0.8101, 0.6562, 0.8285, 0.625, 0.8285, 0.625, 0.8101, 0.6875, 0.8101, 0.6875, 0.8285, 0.6562, 0.8285, 0.6562, 0.8101, 0.7188, 0.8101, 0.7188, 0.8285, 0.6875, 0.8285, 0.6875, 0.8101, 0.75, 0.8101, 0.75, 0.8285, 0.7188, 0.8285, 0.7188, 0.8101, 0.7813, 0.8101, 0.7813, 0.8285, 0.75, 0.8285, 0.75, 0.8101, 0.8125, 0.8101, 0.8125, 0.8285, 0.7813, 0.8285, 0.7813, 0.8101, 0.8438, 0.8101, 0.8438, 0.8285, 0.8125, 0.8285, 0.8125, 0.8101, 0.875, 0.8101, 0.875, 0.8285, 0.8438, 0.8285, 0.8438, 0.8101, 0.9062, 0.8101, 0.9062, 0.8285, 0.875, 0.8285, 0.875, 0.8101, 0.9375, 0.8101, 0.9375, 0.8285, 0.9062, 0.8285, 0.9062, 0.8101, 0.9688, 0.8101, 0.9688, 0.8285, 0.9375, 0.8285, 0.9375, 0.8101, 1.0, 0.8101, 1.0, 0.8285, 0.9688, 0.8285, 0.9688, 0.8101])
me_cylinder.materials.append(mat_main)
me_cylinder.materials.append(mat_black)
me_cylinder.materials.append(mat_green)
me_cylinder.materials.append(mat_main)
me_cylinder.materials.append(mat_gray)
me_cylinder.materials.append(mat_black)
me_cylinder.materials.append(mat_material)
me_cylinder.use_remesh_fix_poles = True
me_cylinder.use_remesh_preserve_attributes = False
me_cylinder.use_mirror_vertex_groups = False
me_cylinder.update()
me_plane_001 = bpy.data.meshes.new('Plane.001')
me_plane_001.from_pydata([(-0.6727, -0.5312, -0.06707), (2.184, -0.5312, -0.06707), (-1.161, 0.5347, -0.06707), (-0.3499, 0.5276, -0.06707), (-1.161, 0.5347, 0.06707), (-0.6727, -0.5312, 0.06707), (2.184, -0.5312, 0.06707), (-0.3499, 0.5276, 0.06707)], [], [(0, 2, 3, 1), (5, 6, 7, 4), (3, 2, 4, 7), (0, 1, 6, 5), (1, 3, 7, 6), (2, 0, 5, 4)])
_uv = me_plane_001.uv_layers.new(name='UVMap')
_uv.uv.foreach_set('vector', [0.0, 0.0, 0.0, 1.0, 1.0, 1.0, 1.0, 0.0, 0.0, 0.0, 1.0, 0.0, 1.0, 1.0, 0.0, 1.0, 1.0, 1.0, 0.0, 1.0, 0.0, 1.0, 1.0, 1.0, 0.0, 0.0, 1.0, 0.0, 1.0, 0.0, 0.0, 0.0, 1.0, 0.0, 1.0, 1.0, 1.0, 1.0, 1.0, 0.0, 0.0, 1.0, 0.0, 0.0, 0.0, 0.0, 0.0, 1.0])
me_plane_001.materials.append(mat_main)
me_plane_001.update()
me_plane_002 = bpy.data.meshes.new('Plane.002')
me_plane_002.from_pydata([(-0.6727, -0.5312, -0.06707), (2.184, -0.5312, -0.06707), (-1.161, 0.5347, -0.06707), (-0.3499, 0.5276, -0.06707), (-1.161, 0.5347, 0.06707), (-0.6727, -0.5312, 0.06707), (2.184, -0.5312, 0.06707), (-0.3499, 0.5276, 0.06707)], [], [(0, 2, 3, 1), (5, 6, 7, 4), (3, 2, 4, 7), (0, 1, 6, 5), (1, 3, 7, 6), (2, 0, 5, 4)])
_uv = me_plane_002.uv_layers.new(name='UVMap')
_uv.uv.foreach_set('vector', [0.0, 0.0, 0.0, 1.0, 1.0, 1.0, 1.0, 0.0, 0.0, 0.0, 1.0, 0.0, 1.0, 1.0, 0.0, 1.0, 1.0, 1.0, 0.0, 1.0, 0.0, 1.0, 1.0, 1.0, 0.0, 0.0, 1.0, 0.0, 1.0, 0.0, 0.0, 0.0, 1.0, 0.0, 1.0, 1.0, 1.0, 1.0, 1.0, 0.0, 0.0, 1.0, 0.0, 0.0, 0.0, 0.0, 0.0, 1.0])
me_plane_002.materials.append(mat_main)
me_plane_002.update()
me_plane_003 = bpy.data.meshes.new('Plane.003')
me_plane_003.from_pydata([(-0.6727, -0.5312, -0.06707), (2.184, -0.5312, -0.06707), (-1.161, 0.5347, -0.06707), (-0.3499, 0.5276, -0.06707), (-1.161, 0.5347, 0.06707), (-0.6727, -0.5312, 0.06707), (2.184, -0.5312, 0.06707), (-0.3499, 0.5276, 0.06707)], [], [(0, 2, 3, 1), (5, 6, 7, 4), (3, 2, 4, 7), (0, 1, 6, 5), (1, 3, 7, 6), (2, 0, 5, 4)])
_uv = me_plane_003.uv_layers.new(name='UVMap')
_uv.uv.foreach_set('vector', [0.0, 0.0, 0.0, 1.0, 1.0, 1.0, 1.0, 0.0, 0.0, 0.0, 1.0, 0.0, 1.0, 1.0, 0.0, 1.0, 1.0, 1.0, 0.0, 1.0, 0.0, 1.0, 1.0, 1.0, 0.0, 0.0, 1.0, 0.0, 1.0, 0.0, 0.0, 0.0, 1.0, 0.0, 1.0, 1.0, 1.0, 1.0, 1.0, 0.0, 0.0, 1.0, 0.0, 0.0, 0.0, 0.0, 0.0, 1.0])
me_plane_003.materials.append(mat_main)
me_plane_003.update()
me_plane_004 = bpy.data.meshes.new('Plane.004')
me_plane_004.from_pydata([(-0.6727, -0.5312, -0.06707), (2.184, -0.5312, -0.06707), (-1.161, 0.5347, -0.06707), (-0.3499, 0.5276, -0.06707), (-1.161, 0.5347, 0.06707), (-0.6727, -0.5312, 0.06707), (2.184, -0.5312, 0.06707), (-0.3499, 0.5276, 0.06707)], [], [(0, 2, 3, 1), (5, 6, 7, 4), (3, 2, 4, 7), (0, 1, 6, 5), (1, 3, 7, 6), (2, 0, 5, 4)])
_uv = me_plane_004.uv_layers.new(name='UVMap')
_uv.uv.foreach_set('vector', [0.0, 0.0, 0.0, 1.0, 1.0, 1.0, 1.0, 0.0, 0.0, 0.0, 1.0, 0.0, 1.0, 1.0, 0.0, 1.0, 1.0, 1.0, 0.0, 1.0, 0.0, 1.0, 1.0, 1.0, 0.0, 0.0, 1.0, 0.0, 1.0, 0.0, 0.0, 0.0, 1.0, 0.0, 1.0, 1.0, 1.0, 1.0, 1.0, 0.0, 0.0, 1.0, 0.0, 0.0, 0.0, 0.0, 0.0, 1.0])
me_plane_004.materials.append(mat_main)
me_plane_004.update()
me_plane_005 = bpy.data.meshes.new('Plane.005')
me_plane_005.from_pydata([(-0.2143, -0.3869, -0.01623), (0.546, -0.3869, -0.01623), (-0.2143, 0.3937, -0.01623), (-0.0334, 0.3937, -0.01623), (-0.2563, 0.3869, 0.01623), (-0.2563, -0.3937, 0.01623), (0.504, -0.3937, 0.01623), (-0.07536, 0.3869, 0.01623)], [], [(0, 2, 3, 1), (5, 6, 7, 4), (1, 3, 7, 6), (2, 0, 5, 4), (3, 2, 4, 7), (0, 1, 6, 5)])
_uv = me_plane_005.uv_layers.new(name='UVMap')
_uv.uv.foreach_set('vector', [0.0, 0.0, 0.0, 1.0, 1.0, 1.0, 1.0, 0.0, 0.0, 0.0, 1.0, 0.0, 1.0, 1.0, 0.0, 1.0, 1.0, 0.0, 1.0, 1.0, 1.0, 1.0, 1.0, 0.0, 0.0, 1.0, 0.0, 0.0, 0.0, 0.0, 0.0, 1.0, 1.0, 1.0, 0.0, 1.0, 0.0, 1.0, 1.0, 1.0, 0.0, 0.0, 1.0, 0.0, 1.0, 0.0, 0.0, 0.0])
me_plane_005.materials.append(mat_main)
me_plane_005.update()
me_plane_006 = bpy.data.meshes.new('Plane.006')
me_plane_006.from_pydata([(-0.2143, -0.3869, -0.01623), (0.546, -0.3869, -0.01623), (-0.2143, 0.3937, -0.01623), (-0.0334, 0.3937, -0.01623), (-0.2563, 0.3869, 0.01623), (-0.2563, -0.3937, 0.01623), (0.504, -0.3937, 0.01623), (-0.07536, 0.3869, 0.01623)], [], [(0, 2, 3, 1), (5, 6, 7, 4), (1, 3, 7, 6), (2, 0, 5, 4), (3, 2, 4, 7), (0, 1, 6, 5)])
_uv = me_plane_006.uv_layers.new(name='UVMap')
_uv.uv.foreach_set('vector', [0.0, 0.0, 0.0, 1.0, 1.0, 1.0, 1.0, 0.0, 0.0, 0.0, 1.0, 0.0, 1.0, 1.0, 0.0, 1.0, 1.0, 0.0, 1.0, 1.0, 1.0, 1.0, 1.0, 0.0, 0.0, 1.0, 0.0, 0.0, 0.0, 0.0, 0.0, 1.0, 1.0, 1.0, 0.0, 1.0, 0.0, 1.0, 1.0, 1.0, 0.0, 0.0, 1.0, 0.0, 1.0, 0.0, 0.0, 0.0])
me_plane_006.materials.append(mat_main)
me_plane_006.update()
me_plane_007 = bpy.data.meshes.new('Plane.007')
me_plane_007.from_pydata([(-0.2143, -0.3869, -0.01623), (0.546, -0.3869, -0.01623), (-0.2143, 0.3937, -0.01623), (-0.0334, 0.3937, -0.01623), (-0.2563, 0.3869, 0.01623), (-0.2563, -0.3937, 0.01623), (0.504, -0.3937, 0.01623), (-0.07536, 0.3869, 0.01623)], [], [(0, 2, 3, 1), (5, 6, 7, 4), (1, 3, 7, 6), (2, 0, 5, 4), (3, 2, 4, 7), (0, 1, 6, 5)])
_uv = me_plane_007.uv_layers.new(name='UVMap')
_uv.uv.foreach_set('vector', [0.0, 0.0, 0.0, 1.0, 1.0, 1.0, 1.0, 0.0, 0.0, 0.0, 1.0, 0.0, 1.0, 1.0, 0.0, 1.0, 1.0, 0.0, 1.0, 1.0, 1.0, 1.0, 1.0, 0.0, 0.0, 1.0, 0.0, 0.0, 0.0, 0.0, 0.0, 1.0, 1.0, 1.0, 0.0, 1.0, 0.0, 1.0, 1.0, 1.0, 0.0, 0.0, 1.0, 0.0, 1.0, 0.0, 0.0, 0.0])
me_plane_007.materials.append(mat_main)
me_plane_007.update()
me_plane_008 = bpy.data.meshes.new('Plane.008')
me_plane_008.from_pydata([(-0.2143, -0.3869, -0.01623), (0.546, -0.3869, -0.01623), (-0.2143, 0.3937, -0.01623), (-0.0334, 0.3937, -0.01623), (-0.2563, 0.3869, 0.01623), (-0.2563, -0.3937, 0.01623), (0.504, -0.3937, 0.01623), (-0.07536, 0.3869, 0.01623)], [], [(0, 2, 3, 1), (5, 6, 7, 4), (1, 3, 7, 6), (2, 0, 5, 4), (3, 2, 4, 7), (0, 1, 6, 5)])
_uv = me_plane_008.uv_layers.new(name='UVMap')
_uv.uv.foreach_set('vector', [0.0, 0.0, 0.0, 1.0, 1.0, 1.0, 1.0, 0.0, 0.0, 0.0, 1.0, 0.0, 1.0, 1.0, 0.0, 1.0, 1.0, 0.0, 1.0, 1.0, 1.0, 1.0, 1.0, 0.0, 0.0, 1.0, 0.0, 0.0, 0.0, 0.0, 0.0, 1.0, 1.0, 1.0, 0.0, 1.0, 0.0, 1.0, 1.0, 1.0, 0.0, 0.0, 1.0, 0.0, 1.0, 0.0, 0.0, 0.0])
me_plane_008.materials.append(mat_main)
me_plane_008.update()

# ---- objects
ob_camera = bpy.data.objects.new('Camera', cam_camera)
ob_empty = bpy.data.objects.new('Empty', None)
ob_cylinder = bpy.data.objects.new('Cylinder', me_cylinder)
ob_rotation = bpy.data.objects.new('Rotation', None)
ob_lighting = bpy.data.objects.new('Lighting', None)
ob_plane = bpy.data.objects.new('Plane', me_plane_001)
ob_plane_001 = bpy.data.objects.new('Plane.001', me_plane_002)
ob_plane_002 = bpy.data.objects.new('Plane.002', me_plane_003)
ob_plane_003 = bpy.data.objects.new('Plane.003', me_plane_004)
ob_plane_004 = bpy.data.objects.new('Plane.004', me_plane_005)
ob_plane_005 = bpy.data.objects.new('Plane.005', me_plane_006)
ob_plane_006 = bpy.data.objects.new('Plane.006', me_plane_007)
ob_plane_007 = bpy.data.objects.new('Plane.007', me_plane_008)

# ---- transforms, parenting, visibility, modifiers, constraints
ob_camera.location = (-0.03858, 0.0, 10.0)
ob_camera.lock_rotations_4d = False
ob_camera.empty_display_type = 'ARROWS'
ob_camera.color = (0.0, 0.0, 0.0, 0.0)
ob_camera.display_type = 'WIRE'
ob_camera.lineart.crease_threshold = 0.0
ob_empty.location = (0.01094, 0.0342, 0.0)
ob_empty.rotation_euler = (0.0, -0.0, -0.002847)
ob_empty.scale = (-0.7882, 0.7882, 0.7882)
ob_empty.empty_display_type = 'IMAGE'
ob_empty.empty_display_size = 5.0
ob_empty.lineart.crease_threshold = 0.0
ob_cylinder.location = (0.0, 0.0, 0.0)
ob_cylinder.rotation_euler = (0.0, 1.571, 0.0)
ob_cylinder.scale = (1.192, 1.192, 1.192)
ob_cylinder.lineart.crease_threshold = 0.0
_m = ob_cylinder.modifiers.new('Auto Smooth', 'NODES')
_m.node_group = ng_auto_smooth
_gi = [s.identifier for s in ng_auto_smooth.interface.items_tree if s.item_type == 'SOCKET' and s.in_out == 'INPUT']
_m[_gi[1]] = 0.5236  # Angle
ob_rotation.location = (-0.3772, 0.0, 0.0)
ob_rotation.rotation_euler = (2.356, -0.0, 0.0)
ob_rotation.lineart.crease_threshold = 0.0
ob_lighting.location = (0.0, 0.0, 0.0)
ob_plane.location = (-0.6517, -0.1998, 0.1971)
ob_plane.rotation_euler = (2.356, -0.0, 0.0)
ob_plane.scale = (0.3371, 0.3371, 0.3371)
ob_plane_001.location = (-0.6517, 0.1835, 0.1971)
ob_plane_001.rotation_euler = (0.7854, -2.22e-16, 2.22e-16)
ob_plane_001.scale = (0.3371, 0.3371, 0.3371)
ob_plane_002.location = (-0.6517, 0.1835, -0.1862)
ob_plane_002.rotation_euler = (-0.7854, 1.985e-23, 4.441e-16)
ob_plane_002.scale = (0.3371, 0.3371, 0.3371)
ob_plane_003.location = (-0.6517, -0.2081, -0.1862)
ob_plane_003.rotation_euler = (-2.356, 2.22e-16, 2.22e-16)
ob_plane_003.scale = (0.3371, 0.3371, 0.3371)
ob_plane_004.location = (-1.662, -0.1624, 0.1525)
ob_plane_004.rotation_euler = (2.356, -1.57e-16, -6.504e-17)
ob_plane_004.scale = (0.6118, 0.6118, 0.6118)
ob_plane_005.location = (-1.662, -0.1624, -0.1361)
ob_plane_005.rotation_euler = (3.927, -1.57e-16, -3.791e-16)
ob_plane_005.scale = (0.6118, 0.6118, 0.6118)
ob_plane_006.location = (-1.662, 0.1343, -0.1361)
ob_plane_006.rotation_euler = (5.498, 1.57e-16, -3.791e-16)
ob_plane_006.scale = (0.6118, 0.6118, 0.6118)
ob_plane_007.location = (-1.662, 0.1343, 0.1566)
ob_plane_007.rotation_euler = (7.069, 1.57e-16, -6.504e-17)
ob_plane_007.scale = (0.6118, 0.6118, 0.6118)

# ---- collection membership
col_collection.objects.link(ob_camera)
col_collection.objects.link(ob_empty)
col_collection.objects.link(ob_cylinder)
col_collection.objects.link(ob_rotation)
col_collection.objects.link(ob_lighting)
col_collection.objects.link(ob_plane)
col_collection.objects.link(ob_plane_001)
col_collection.objects.link(ob_plane_002)
col_collection.objects.link(ob_plane_003)
col_collection.objects.link(ob_plane_004)
col_collection.objects.link(ob_plane_005)
col_collection.objects.link(ob_plane_006)
col_collection.objects.link(ob_plane_007)

# ---- scene / render settings (as saved in the file)
scene.camera = ob_camera
scene.frame_start = 1; scene.frame_end = 250; scene.frame_set(1)
scene.render.engine = 'CYCLES'
scene.render.resolution_x = 162
scene.render.resolution_y = 26
scene.render.film_transparent = True
scene.cycles.use_denoising = False
scene.cycles.samples = 128
scene.cycles.time_limit = 180.0
scene.cycles.sampling_pattern = 'TABULATED_SOBOL'
scene.cycles.use_adaptive_sampling = False
scene.cycles.use_light_tree = False
scene.view_settings.view_transform = 'Filmic'
bpy.context.view_layer.update()

# ---- added for rendering (the .blend has no usable light): sun
light_auto_sun = bpy.data.lights.new('AutoSun', 'SUN')
light_auto_sun.energy = 3.0
light_auto_sun.angle = 0.0523599
ob_auto_sun = bpy.data.objects.new('AutoSun', light_auto_sun)
scene.collection.objects.link(ob_auto_sun)
ob_auto_sun.rotation_euler = (0.872665, 0.174533, 0.523599)
bpy.context.view_layer.update()

